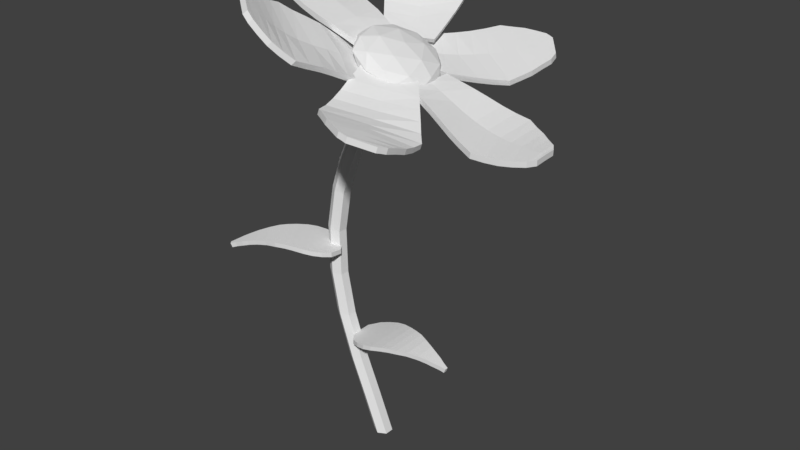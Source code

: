 # Source: Flower.blend  (saved by Blender 2.77.0; exported with 4.5.12 LTS)
import bpy
from mathutils import Matrix  # noqa: F401  (used for matrix-valued properties, if any)

bpy.ops.wm.read_factory_settings(use_empty=True)
scene = bpy.context.scene
scene.name = 'Scene'

# ---- collections
col_collection_1 = bpy.data.collections.new('Collection 1'); scene.collection.children.link(col_collection_1)

# ---- world
world_world = bpy.data.worlds.new('World'); scene.world = world_world
world_world.color = (0.05088, 0.05088, 0.05088)
world_world.use_sun_shadow = False
world_world.sun_shadow_jitter_overblur = 0.0
world_world.cycles.sampling_method = 'MANUAL'

# ---- meshes
me_circle = bpy.data.meshes.new('Circle')
me_circle.from_pydata([(0.0006299, 0.2861, 0.002144), (-0.2576, 0.139, 0.006137), (-0.2593, -0.1583, 0.006665), (-0.002804, -0.3084, 0.003199), (0.2554, -0.1613, -0.0007944), (0.2571, 0.136, -0.001323), (-0.4643, 0.2353, 1.323), (-0.7235, 0.09056, 1.333), (-0.7279, -0.2066, 1.335), (-0.473, -0.3591, 1.326), (-0.2138, -0.2143, 1.316), (-0.2095, 0.08285, 1.314), (-0.9288, 0.1902, 2.583), (-1.189, 0.04849, 2.601), (-1.196, -0.2486, 2.604), (-0.944, -0.404, 2.588), (-0.684, -0.2623, 2.57), (-0.6764, 0.03482, 2.568), (-1.391, 0.1543, 4.09), (-1.651, 0.01687, 4.119), (-1.663, -0.28, 4.123), (-1.415, -0.4395, 4.099), (-1.155, -0.302, 4.07), (-1.143, -0.005141, 4.065), (-1.649, 0.1441, 5.488), (-1.909, 0.01097, 5.527), (-1.925, -0.2857, 5.533), (-1.681, -0.4492, 5.5), (-1.422, -0.3161, 5.461), (-1.406, -0.01942, 5.454), (-1.687, 0.1574, 6.99), (-1.945, 0.02899, 7.041), (-1.966, -0.2673, 7.05), (-1.728, -0.4351, 7.007), (-1.47, -0.3068, 6.957), (-1.449, -0.01049, 6.948), (-1.48, 0.1871, 8.349), (-1.736, 0.06277, 8.409), (-1.76, -0.2331, 8.42), (-1.528, -0.4047, 8.37), (-1.272, -0.2803, 8.31), (-1.248, 0.01556, 8.299), (-1.182, 0.2163, 9.337), (-1.437, 0.09456, 9.403), (-1.463, -0.201, 9.415), (-1.234, -0.3749, 9.36), (-0.9799, -0.2532, 9.294), (-0.9539, 0.04239, 9.282), (-0.7166, 0.2532, 10.43), (-0.9691, 0.1339, 10.5), (-0.9969, -0.1614, 10.52), (-0.7723, -0.3374, 10.46), (-0.5198, -0.218, 10.39), (-0.4919, 0.07727, 10.37), (-0.1986, 0.2888, 11.41), (-0.4499, 0.1709, 11.49), (-0.4788, -0.1243, 11.5), (-0.2565, -0.3015, 11.44), (-0.005232, -0.1836, 11.37), (0.02374, 0.1116, 11.35), (0.3918, 0.3263, 12.43), (0.1409, 0.2089, 12.5), (0.1116, -0.08615, 12.52), (0.333, -0.2638, 12.45), (0.5838, -0.1465, 12.38), (0.6132, 0.1486, 12.36), (1.029, 0.6664, 13.23), (-0.08004, -1.078, 13.24), (-0.5155, 0.4119, 13.45), (0.6245, 1.333, 12.9), (0.4393, -1.078, 13.32), (0.4393, 1.078, 13.32), (0.3249, -0.4119, 13.58), (1.029, -0.6664, 13.23), (-0.5155, -0.4119, 13.45), (0.2196, -0.6664, 12.56), (0.9241, -0.4119, 12.22), (0.8097, -1.078, 12.48), (1.514, 0.0, 12.13), (0.9241, 0.4119, 12.22), (-0.2158, 0.0, 12.77), (-0.3303, -0.6664, 13.03), (0.2196, 0.6664, 12.56), (-0.3303, 0.6664, 13.03), (0.8097, 1.078, 12.48), (1.764, -0.4119, 12.34), (1.764, 0.4119, 12.34), (0.6245, -1.333, 12.9), (1.329, -1.078, 12.55), (-0.08004, 1.078, 13.24), (1.329, 1.078, 12.55), (1.579, -0.6664, 12.76), (-0.2652, 0.0, 13.66), (1.579, 0.6664, 12.76), (1.465, 0.0, 13.02), (0.3249, 0.4119, 13.58), (0.8716, 0.0, 13.4), (1.807, 0.0, 12.6), (1.066, 1.134, 12.96), (-0.1323, 0.7007, 13.55), (-0.1323, -0.7007, 13.55), (1.066, -1.134, 12.96), (1.381, 0.7007, 12.25), (0.1827, 1.134, 12.83), (-0.5581, 0.0, 13.19), (0.1827, -1.134, 12.83), (1.381, -0.7007, 12.25), (0.3774, 0.0, 12.39), (-0.9879, 0.4159, 3.425), (-0.9879, -0.2746, 3.425), (-0.7218, 0.7438, 3.471), (-0.7218, -0.6026, 3.471), (-0.4429, 0.8643, 3.532), (-0.4429, -0.723, 3.532), (-0.1487, 0.9245, 3.6), (-0.1487, -0.7832, 3.6), (0.1482, 0.9048, 3.662), (0.1482, -0.7635, 3.662), (0.4868, 0.8202, 3.718), (0.4868, -0.6789, 3.718), (0.7609, 0.7422, 3.745), (0.7609, -0.601, 3.745), (1.021, 0.67, 3.751), (1.021, -0.5287, 3.751), (1.317, 0.5398, 3.736), (1.317, -0.3986, 3.736), (1.644, 0.4151, 3.684), (1.644, -0.2738, 3.684), (1.914, 0.3172, 3.616), (1.914, -0.1759, 3.616), (2.106, 0.2586, 3.556), (2.106, -0.1173, 3.556), (2.32, 0.1725, 3.481), (2.32, -0.0312, 3.481), (2.484, 0.1277, 3.42), (2.484, 0.01358, 3.42), (-0.9879, 0.4159, 3.273), (-0.9879, -0.2746, 3.273), (-0.724, 0.7438, 3.319), (-0.724, -0.6026, 3.319), (-0.4485, 0.8643, 3.381), (-0.4485, -0.723, 3.381), (-0.1589, 0.9245, 3.448), (-0.1589, -0.7832, 3.448), (0.1327, 0.9048, 3.511), (0.1327, -0.7635, 3.511), (0.4645, 0.8202, 3.568), (0.4645, -0.6789, 3.568), (0.7328, 0.7422, 3.596), (0.7328, -0.601, 3.596), (0.9872, 0.67, 3.603), (0.9872, -0.5287, 3.603), (1.277, 0.5398, 3.589), (1.277, -0.3986, 3.589), (1.598, 0.4151, 3.539), (1.598, -0.2738, 3.539), (1.864, 0.3172, 3.472), (1.864, -0.1759, 3.472), (2.055, 0.2586, 3.413), (2.055, -0.1173, 3.413), (2.267, 0.1725, 3.338), (2.267, -0.0312, 3.338), (2.431, 0.1277, 3.278), (2.431, 0.01358, 3.278), (-1.293, -0.442, 6.462), (-1.717, 0.1033, 6.462), (-1.302, -0.8643, 6.507), (-2.128, 0.199, 6.507), (-1.448, -1.13, 6.569), (-2.422, 0.123, 6.569), (-1.644, -1.359, 6.637), (-2.691, -0.009831, 6.637), (-1.89, -1.525, 6.698), (-2.914, -0.2076, 6.698), (-2.21, -1.666, 6.755), (-3.129, -0.4821, 6.755), (-2.474, -1.773, 6.782), (-3.298, -0.7118, 6.782), (-2.724, -1.875, 6.788), (-3.459, -0.9282, 6.788), (-3.037, -1.954, 6.772), (-3.613, -1.213, 6.772), (-3.372, -2.056, 6.72), (-3.795, -1.512, 6.72), (-3.645, -2.144, 6.652), (-3.948, -1.755, 6.652), (-3.833, -2.216, 6.592), (-4.064, -1.919, 6.592), (-4.055, -2.279, 6.518), (-4.179, -2.118, 6.518), (-4.212, -2.344, 6.457), (-4.282, -2.254, 6.457), (-1.293, -0.442, 6.31), (-1.717, 0.1033, 6.31), (-1.3, -0.8629, 6.355), (-2.126, 0.2004, 6.355), (-1.444, -1.127, 6.417), (-2.418, 0.1265, 6.417), (-1.636, -1.352, 6.485), (-2.683, -0.003584, 6.485), (-1.878, -1.516, 6.547), (-2.902, -0.1981, 6.547), (-2.192, -1.652, 6.604), (-3.112, -0.4684, 6.604), (-2.452, -1.755, 6.632), (-3.276, -0.6946, 6.632), (-2.697, -1.854, 6.639), (-3.432, -0.9077, 6.639), (-3.006, -1.929, 6.625), (-3.582, -1.188, 6.625), (-3.336, -2.028, 6.575), (-3.759, -1.484, 6.575), (-3.606, -2.114, 6.509), (-3.909, -1.724, 6.509), (-3.793, -2.184, 6.449), (-4.023, -1.887, 6.449), (-4.013, -2.246, 6.375), (-4.138, -2.086, 6.375), (-4.17, -2.312, 6.314), (-4.24, -2.222, 6.314), (-0.1596, 0.8107, 13.35), (-0.9567, 1.015, 13.75), (-0.1596, -0.703, 13.35), (-0.9575, -0.9033, 13.76), (-1.891, -1.016, 14.17), (-1.933, 1.133, 14.1), (-2.725, 1.196, 14.51), (-2.629, -1.082, 14.64), (-3.076, -0.8025, 14.98), (-3.155, 0.9194, 14.88), (-3.504, 0.5797, 15.21), (-3.456, -0.4596, 15.27), (-3.564, -0.2573, 15.34), (-3.593, 0.3783, 15.31), (-3.51, -0.3585, 15.31), (-3.549, 0.479, 15.26), (-3.579, 0.0605, 15.33), (-3.266, -0.6311, 15.13), (-3.329, 0.7496, 15.05), (-3.48, 0.06006, 15.24), (-2.858, -0.9368, 14.81), (-2.948, 1.052, 14.7), (-3.115, 0.05845, 14.93), (-2.294, -1.046, 14.4), (-2.365, 1.161, 14.3), (-2.652, 0.05711, 14.58), (-1.432, -0.9694, 13.96), (-1.447, 1.086, 13.93), (-1.847, 0.05691, 14.16), (-0.5382, -0.809, 13.56), (-0.9253, 0.05406, 13.77), (-0.5382, 0.9167, 13.56), (-0.1596, 0.05385, 13.35), (-0.5382, 0.05385, 13.56), (-1.378, 0.05567, 13.96), (-2.28, 0.05711, 14.36), (-2.897, 0.05758, 14.75), (-3.298, 0.05926, 15.09), (-3.529, 0.06028, 15.28), (-3.619, 0.0499, 15.18), (-3.388, 0.04887, 14.98), (-2.995, 0.04714, 14.65), (-2.434, 0.04808, 14.24), (-1.555, 0.05325, 13.8), (-0.6229, 0.05386, 13.41), (-0.2433, 0.05385, 13.2), (-0.6219, 0.9167, 13.41), (-1.065, 0.0541, 13.6), (-0.6219, -0.809, 13.41), (-2.024, 0.0508, 14.01), (-1.542, 1.081, 13.78), (-1.524, -0.971, 13.82), (-2.773, 0.04676, 14.47), (-2.462, 1.148, 14.18), (-2.388, -1.051, 14.29), (-3.205, 0.04807, 14.83), (-3.04, 1.039, 14.59), (-2.949, -0.9445, 14.71), (-3.57, 0.04968, 15.14), (-3.419, 0.7392, 14.94), (-3.356, -0.6414, 15.02), (-3.668, 0.05011, 15.22), (-3.639, 0.4686, 15.15), (-3.6, -0.3688, 15.2), (-3.683, 0.3679, 15.2), (-3.654, -0.2677, 15.24), (-3.546, -0.47, 15.17), (-3.594, 0.5693, 15.11), (-3.245, 0.909, 14.78), (-3.166, -0.8129, 14.88), (-2.721, -1.089, 14.53), (-2.819, 1.183, 14.4), (-2.031, 1.123, 13.98), (-1.986, -1.019, 14.05), (-1.045, -0.9036, 13.62), (-0.2433, -0.703, 13.2), (-1.047, 1.014, 13.6), (-0.2433, 0.8107, 13.2), (1.678, -0.7569, 12.34), (2.497, -0.9698, 12.04), (1.678, 0.7569, 12.34), (2.497, 0.9679, 12.04), (3.303, 1.171, 11.69), (3.309, -1.188, 11.67), (4.149, -1.382, 11.35), (4.128, 1.36, 11.4), (4.785, 1.045, 11.27), (4.813, -1.058, 11.22), (5.39, -0.6315, 11.19), (5.368, 0.6374, 11.23), (5.528, 0.3939, 11.22), (5.543, -0.3821, 11.19), (5.448, 0.5156, 11.22), (5.466, -0.5069, 11.19), (5.535, 0.005831, 11.21), (5.076, 0.8408, 11.24), (5.101, -0.845, 11.19), (5.378, 0.002681, 11.22), (4.454, 1.202, 11.33), (4.48, -1.221, 11.27), (4.798, -0.007786, 11.24), (3.711, 1.264, 11.53), (3.724, -1.286, 11.5), (4.133, -0.01569, 11.34), (2.9, 1.07, 11.86), (2.902, -1.078, 11.86), (3.288, -0.0166, 11.59), (2.089, 0.8629, 12.2), (2.477, -0.007933, 11.97), (2.089, -0.8629, 12.2), (1.678, -2.706e-05, 12.34), (2.08, -0.002779, 12.16), (2.879, -0.0131, 11.77), (3.706, -0.01756, 11.44), (4.464, -0.01243, 11.28), (5.088, -0.002861, 11.23), (5.457, 0.004246, 11.21), (5.464, -0.001598, 11.38), (5.096, -0.00871, 11.4), (4.478, -0.01809, 11.44), (3.731, -0.0228, 11.59), (2.914, -0.01754, 11.9), (2.127, -0.005284, 12.3), (1.732, -0.0007064, 12.49), (2.144, -0.8631, 12.35), (2.518, -0.01163, 12.1), (2.144, 0.8627, 12.35), (3.318, -0.02152, 11.73), (2.952, -1.08, 12.01), (2.949, 1.069, 12.02), (4.151, -0.02119, 11.49), (3.764, -1.288, 11.66), (3.75, 1.262, 11.69), (4.808, -0.01358, 11.41), (4.506, -1.224, 11.44), (4.48, 1.198, 11.49), (5.386, -0.003172, 11.39), (5.116, -0.85, 11.36), (5.09, 0.8358, 11.41), (5.542, 0.0, 11.38), (5.476, -0.5124, 11.36), (5.457, 0.51, 11.39), (5.551, -0.3878, 11.36), (5.537, 0.3882, 11.39), (5.378, 0.6319, 11.4), (5.401, -0.637, 11.36), (4.833, -1.062, 11.39), (4.805, 1.041, 11.44), (4.159, 1.357, 11.57), (4.181, -1.385, 11.52), (3.355, -1.189, 11.83), (3.348, 1.169, 11.84), (2.548, 0.9666, 12.19), (1.734, 0.7569, 12.5), (2.548, -0.9712, 12.19), (1.734, -0.7569, 12.5), (0.8205, 1.369, 13.14), (0.6735, 2.227, 13.47), (-0.4775, 0.6514, 13.31), (-0.9766, 1.298, 13.65), (-1.464, 1.885, 14.08), (0.52, 3.074, 13.84), (0.3526, 3.874, 14.29), (-1.919, 2.397, 14.63), (-1.88, 3.017, 15.04), (-0.148, 4.178, 14.76), (-0.6863, 4.333, 15.21), (-1.731, 3.631, 15.38), (-1.58, 3.87, 15.45), (-0.9414, 4.3, 15.35), (-1.656, 3.751, 15.41), (-0.8139, 4.316, 15.28), (-1.261, 4.085, 15.4), (-1.805, 3.324, 15.21), (-0.4177, 4.257, 14.99), (-1.209, 3.982, 15.29), (-1.899, 2.708, 14.83), (0.0999, 4.033, 14.52), (-1.015, 3.599, 14.9), (-1.693, 2.151, 14.34), (0.4344, 3.484, 14.05), (-0.7898, 3.155, 14.45), (-1.222, 1.602, 13.85), (0.5971, 2.653, 13.64), (-0.4854, 2.526, 13.92), (-0.7279, 0.9794, 13.48), (-0.1632, 1.813, 13.5), (0.7477, 1.798, 13.3), (0.1654, 1.044, 13.18), (0.0008936, 1.433, 13.33), (-0.3262, 2.18, 13.69), (-0.64, 2.85, 14.17), (-0.9025, 3.378, 14.67), (-1.112, 3.791, 15.1), (-1.235, 4.034, 15.35), (-1.313, 4.121, 15.22), (-1.19, 3.878, 14.97), (-0.98, 3.463, 14.55), (-0.7111, 2.916, 14.06), (-0.3891, 2.219, 13.61), (-0.05734, 1.458, 13.26), (0.1041, 1.091, 13.07), (0.6867, 1.849, 13.18), (-0.2232, 1.843, 13.42), (-0.7952, 1.051, 13.34), (-0.5522, 2.578, 13.82), (0.5326, 2.711, 13.52), (-1.295, 1.681, 13.72), (-0.865, 3.232, 14.33), (0.3622, 3.561, 13.92), (-1.77, 2.236, 14.22), (-1.093, 3.686, 14.78), (0.02359, 4.117, 14.39), (-1.977, 2.795, 14.71), (-1.287, 4.069, 15.17), (-0.4957, 4.344, 14.86), (-1.884, 3.411, 15.08), (-1.339, 4.172, 15.28), (-0.8921, 4.404, 15.16), (-1.734, 3.838, 15.29), (-1.02, 4.387, 15.23), (-1.659, 3.958, 15.33), (-1.809, 3.718, 15.25), (-0.7646, 4.42, 15.09), (-0.2256, 4.264, 14.64), (-1.958, 3.105, 14.91), (-1.997, 2.484, 14.5), (0.2781, 3.955, 14.16), (0.4504, 3.147, 13.71), (-1.539, 1.968, 13.96), (-1.046, 1.374, 13.52), (-0.5425, 0.7198, 13.17), (0.6116, 2.278, 13.35), (0.7598, 1.422, 13.02), (1.024, 0.2905, 12.55), (1.705, 0.8164, 12.35), (-0.003314, 1.329, 12.96), (0.4102, 2.167, 12.88), (0.8688, 2.996, 12.86), (2.409, 1.323, 12.22), (3.144, 1.793, 12.19), (1.391, 3.782, 12.95), (2.115, 3.994, 12.96), (3.433, 2.459, 12.36), (3.621, 3.119, 12.57), (2.83, 4.047, 12.93), (3.106, 3.962, 12.88), (3.59, 3.395, 12.67), (2.968, 4.004, 12.91), (3.605, 3.257, 12.62), (3.348, 3.678, 12.78), (2.473, 4.022, 12.94), (3.524, 2.79, 12.47), (3.225, 3.583, 12.75), (1.752, 3.895, 12.95), (3.285, 2.129, 12.27), (2.77, 3.229, 12.66), (1.123, 3.398, 12.89), (2.77, 1.566, 12.19), (2.246, 2.817, 12.56), (0.6334, 2.584, 12.86), (2.053, 1.075, 12.27), (1.592, 2.231, 12.48), (0.2001, 1.747, 12.91), (0.9954, 1.565, 12.52), (1.364, 0.5544, 12.44), (0.463, 0.8537, 12.68), (0.7231, 1.212, 12.59), (1.285, 1.907, 12.48), (1.914, 2.534, 12.51), (2.508, 3.024, 12.61), (2.998, 3.406, 12.71), (3.287, 3.631, 12.76), (3.297, 3.578, 12.92), (3.008, 3.353, 12.87), (2.52, 2.969, 12.77), (1.94, 2.467, 12.68), (1.337, 1.831, 12.68), (0.7962, 1.142, 12.81), (0.5221, 0.8071, 12.87), (1.418, 0.517, 12.63), (1.059, 1.49, 12.73), (0.2515, 1.705, 13.09), (1.63, 2.158, 12.67), (2.099, 1.031, 12.45), (0.6718, 2.537, 13.03), (2.263, 2.757, 12.73), (2.807, 1.517, 12.36), (1.144, 3.354, 13.05), (2.78, 3.176, 12.83), (3.301, 2.081, 12.43), (1.765, 3.844, 13.11), (3.236, 3.53, 12.91), (3.535, 2.737, 12.63), (2.483, 3.969, 13.11), (3.358, 3.625, 12.94), (3.615, 3.204, 12.78), (2.978, 3.951, 13.07), (3.6, 3.342, 12.83), (3.116, 3.909, 13.04), (2.84, 3.994, 13.09), (3.631, 3.066, 12.73), (3.446, 2.408, 12.52), (2.126, 3.942, 13.12), (1.407, 3.734, 13.11), (3.167, 1.747, 12.35), (2.449, 1.278, 12.39), (0.8958, 2.956, 13.02), (0.4577, 2.119, 13.06), (0.04933, 1.292, 13.14), (1.756, 0.7755, 12.53), (1.079, 0.2575, 12.73), (0.2444, -1.013, 12.86), (0.4438, -1.853, 12.62), (1.5, -0.2366, 12.53), (2.051, -0.8595, 12.19), (2.602, -1.486, 11.86), (0.6439, -2.697, 12.37), (0.9498, -3.562, 12.4), (3.164, -2.147, 11.59), (3.282, -2.913, 11.72), (1.592, -3.97, 12.42), (2.246, -4.251, 12.34), (3.281, -3.616, 11.96), (3.165, -3.871, 12.05), (2.532, -4.26, 12.27), (3.223, -3.744, 12.01), (2.389, -4.255, 12.31), (2.849, -4.065, 12.16), (3.286, -3.267, 11.85), (1.919, -4.11, 12.38), (2.764, -3.933, 12.15), (3.217, -2.533, 11.62), (1.274, -3.768, 12.42), (2.449, -3.444, 12.11), (2.873, -1.809, 11.69), (0.7858, -3.13, 12.34), (2.073, -2.871, 12.03), (2.327, -1.173, 12.03), (0.5366, -2.271, 12.48), (1.613, -2.096, 12.07), (1.775, -0.5481, 12.36), (1.244, -1.355, 12.4), (0.3443, -1.433, 12.74), (0.872, -0.6246, 12.69), (1.06, -0.9904, 12.55), (1.42, -1.719, 12.21), (1.833, -2.484, 12.01), (2.263, -3.16, 12.07), (2.607, -3.689, 12.13), (2.806, -3.999, 12.16), (2.842, -3.963, 12.32), (2.643, -3.653, 12.29), (2.3, -3.127, 12.23), (1.88, -2.474, 12.18), (1.479, -1.741, 12.37), (1.12, -1.02, 12.71), (0.9323, -0.6545, 12.85), (0.4046, -1.463, 12.9), (1.304, -1.384, 12.55), (1.836, -0.5779, 12.52), (1.668, -2.103, 12.24), (0.5957, -2.296, 12.63), (2.387, -1.203, 12.18), (2.114, -2.846, 12.19), (0.8326, -3.125, 12.5), (2.929, -1.829, 11.85), (2.485, -3.408, 12.27), (1.31, -3.736, 12.57), (3.264, -2.523, 11.79), (2.8, -3.898, 12.31), (1.955, -4.074, 12.54), (3.324, -3.235, 12.02), (2.885, -4.029, 12.32), (2.425, -4.219, 12.47), (3.259, -3.708, 12.17), (2.568, -4.224, 12.44), (3.201, -3.835, 12.21), (3.317, -3.58, 12.13), (2.282, -4.215, 12.5), (1.627, -3.935, 12.57), (3.324, -2.889, 11.89), (3.217, -2.152, 11.75), (0.9897, -3.54, 12.56), (0.6981, -2.709, 12.53), (2.661, -1.515, 12.01), (2.111, -0.8894, 12.35), (1.56, -0.2665, 12.68), (0.5041, -1.883, 12.78), (0.3046, -1.042, 13.02), (-0.5079, -0.3323, 12.98), (-0.9411, -0.8888, 13.53), (0.6638, -1.155, 12.49), (0.5587, -1.942, 12.9), (0.4474, -2.738, 13.31), (-1.388, -1.47, 14.03), (-1.825, -2.059, 14.48), (0.2876, -3.587, 13.68), (-0.17, -3.941, 14.17), (-1.769, -2.722, 14.78), (-1.597, -3.353, 15.07), (-0.637, -4.1, 14.7), (-0.8615, -4.059, 14.88), (-1.448, -3.602, 15.11), (-0.7493, -4.08, 14.79), (-1.523, -3.477, 15.09), (-1.155, -3.83, 15.0), (-0.4071, -4.028, 14.43), (-1.683, -3.038, 14.92), (-1.117, -3.727, 14.88), (0.05289, -3.775, 13.92), (-1.801, -2.397, 14.61), (-0.9753, -3.342, 14.47), (0.3682, -3.16, 13.49), (-1.612, -1.773, 14.24), (-0.7976, -2.874, 14.02), (0.5048, -2.337, 13.11), (-1.159, -1.171, 13.81), (-0.5081, -2.166, 13.58), (0.6112, -1.549, 12.7), (-0.1935, -1.419, 13.21), (-0.7245, -0.6105, 13.26), (0.07793, -0.7438, 12.73), (-0.05665, -1.08, 12.98), (-0.348, -1.788, 13.4), (-0.6607, -2.533, 13.78), (-0.8907, -3.116, 14.23), (-1.046, -3.534, 14.68), (-1.136, -3.778, 14.94), (-1.239, -3.858, 14.83), (-1.149, -3.614, 14.57), (-0.9865, -3.181, 14.14), (-0.7406, -2.569, 13.7), (-0.4271, -1.82, 13.31), (-0.1504, -1.136, 12.85), (-0.01586, -0.7998, 12.6), (-0.8183, -0.6665, 13.13), (-0.285, -1.472, 13.09), (0.5174, -1.605, 12.57), (-0.5839, -2.194, 13.5), (-1.253, -1.227, 13.68), (0.411, -2.393, 12.98), (-0.8861, -2.926, 13.93), (-1.709, -1.838, 14.12), (0.2726, -3.221, 13.36), (-1.077, -3.419, 14.36), (-1.903, -2.472, 14.5), (-0.04703, -3.846, 13.8), (-1.22, -3.806, 14.77), (-1.787, -3.118, 14.81), (-0.5099, -4.106, 14.32), (-1.258, -3.91, 14.89), (-1.626, -3.557, 14.98), (-0.8525, -4.159, 14.68), (-1.552, -3.681, 15.0), (-0.9647, -4.138, 14.77), (-0.7403, -4.18, 14.59), (-1.7, -3.432, 14.96), (-1.872, -2.8, 14.67), (-0.2717, -4.017, 14.06), (0.1897, -3.653, 13.56), (-1.924, -2.129, 14.36), (-1.484, -1.529, 13.91), (0.3533, -2.795, 13.18), (0.4649, -1.998, 12.77), (0.57, -1.211, 12.36), (-1.035, -0.9448, 13.4), (-0.6017, -0.3882, 12.85)], [], [(4, 3, 9, 10), (2, 1, 7, 8), (5, 4, 10, 11), (3, 2, 8, 9), (1, 0, 6, 7), (0, 5, 11, 6), (11, 10, 16, 17), (9, 8, 14, 15), (7, 6, 12, 13), (6, 11, 17, 12), (10, 9, 15, 16), (8, 7, 13, 14), (12, 17, 23, 18), (16, 15, 21, 22), (14, 13, 19, 20), (17, 16, 22, 23), (15, 14, 20, 21), (13, 12, 18, 19), (23, 22, 28, 29), (21, 20, 26, 27), (19, 18, 24, 25), (18, 23, 29, 24), (22, 21, 27, 28), (20, 19, 25, 26), (24, 29, 35, 30), (28, 27, 33, 34), (26, 25, 31, 32), (29, 28, 34, 35), (27, 26, 32, 33), (25, 24, 30, 31), (35, 34, 40, 41), (33, 32, 38, 39), (31, 30, 36, 37), (30, 35, 41, 36), (34, 33, 39, 40), (32, 31, 37, 38), (40, 39, 45, 46), (38, 37, 43, 44), (41, 40, 46, 47), (39, 38, 44, 45), (37, 36, 42, 43), (36, 41, 47, 42), (45, 44, 50, 51), (43, 42, 48, 49), (42, 47, 53, 48), (46, 45, 51, 52), (44, 43, 49, 50), (47, 46, 52, 53), (50, 49, 55, 56), (53, 52, 58, 59), (51, 50, 56, 57), (49, 48, 54, 55), (48, 53, 59, 54), (52, 51, 57, 58), (55, 54, 60, 61), (54, 59, 65, 60), (58, 57, 63, 64), (56, 55, 61, 62), (59, 58, 64, 65), (57, 56, 62, 63), (71, 99, 95), (66, 71, 95), (66, 95, 96), (92, 100, 72), (95, 92, 72), (87, 77, 88), (93, 98, 66), (70, 101, 73), (94, 93, 66), (95, 72, 96), (94, 66, 96), (72, 70, 73), (90, 98, 93), (72, 73, 96), (86, 90, 93), (91, 97, 94), (86, 93, 97), (73, 91, 94), (77, 106, 88), (73, 94, 96), (69, 71, 98), (79, 82, 84), (78, 102, 86), (79, 84, 102), (85, 78, 86), (87, 101, 70), (85, 86, 97), (67, 87, 70), (74, 100, 92), (89, 99, 71), (68, 74, 92), (87, 88, 101), (68, 92, 99), (69, 89, 71), (82, 103, 84), (75, 105, 81), (80, 104, 83), (80, 75, 81), (67, 70, 100), (80, 81, 104), (82, 80, 83), (84, 103, 69), (82, 83, 103), (90, 84, 69), (85, 97, 91), (90, 69, 98), (88, 85, 91), (76, 107, 79), (88, 91, 101), (78, 76, 79), (98, 71, 66), (76, 106, 77), (99, 92, 95), (75, 76, 77), (100, 70, 72), (75, 77, 105), (101, 91, 73), (81, 105, 67), (83, 104, 68), (74, 81, 67), (78, 79, 102), (74, 67, 100), (89, 83, 68), (97, 93, 94), (89, 68, 99), (102, 90, 86), (105, 77, 87), (103, 89, 69), (106, 78, 85), (104, 74, 68), (107, 82, 79), (105, 87, 67), (107, 80, 82), (106, 85, 88), (107, 75, 80), (102, 84, 90), (106, 76, 78), (103, 83, 89), (107, 76, 75), (104, 81, 74), (108, 110, 111, 109), (110, 112, 113, 111), (112, 114, 115, 113), (114, 116, 117, 115), (116, 118, 119, 117), (118, 120, 121, 119), (120, 122, 123, 121), (122, 124, 125, 123), (124, 126, 127, 125), (126, 128, 129, 127), (128, 130, 131, 129), (130, 132, 133, 131), (132, 134, 135, 133), (136, 137, 139, 138), (138, 139, 141, 140), (140, 141, 143, 142), (142, 143, 145, 144), (144, 145, 147, 146), (146, 147, 149, 148), (148, 149, 151, 150), (150, 151, 153, 152), (152, 153, 155, 154), (154, 155, 157, 156), (156, 157, 159, 158), (158, 159, 161, 160), (160, 161, 163, 162), (109, 111, 139, 137), (127, 129, 157, 155), (128, 126, 154, 156), (119, 121, 149, 147), (120, 118, 146, 148), (111, 113, 141, 139), (129, 131, 159, 157), (112, 110, 138, 140), (130, 128, 156, 158), (121, 123, 151, 149), (122, 120, 148, 150), (113, 115, 143, 141), (131, 133, 161, 159), (114, 112, 140, 142), (132, 130, 158, 160), (123, 125, 153, 151), (135, 134, 162, 163), (124, 122, 150, 152), (115, 117, 145, 143), (133, 135, 163, 161), (116, 114, 142, 144), (134, 132, 160, 162), (125, 127, 155, 153), (110, 108, 136, 138), (126, 124, 152, 154), (117, 119, 147, 145), (108, 109, 137, 136), (118, 116, 144, 146), (164, 166, 167, 165), (166, 168, 169, 167), (168, 170, 171, 169), (170, 172, 173, 171), (172, 174, 175, 173), (174, 176, 177, 175), (176, 178, 179, 177), (178, 180, 181, 179), (180, 182, 183, 181), (182, 184, 185, 183), (184, 186, 187, 185), (186, 188, 189, 187), (188, 190, 191, 189), (192, 193, 195, 194), (194, 195, 197, 196), (196, 197, 199, 198), (198, 199, 201, 200), (200, 201, 203, 202), (202, 203, 205, 204), (204, 205, 207, 206), (206, 207, 209, 208), (208, 209, 211, 210), (210, 211, 213, 212), (212, 213, 215, 214), (214, 215, 217, 216), (216, 217, 219, 218), (165, 167, 195, 193), (183, 185, 213, 211), (184, 182, 210, 212), (175, 177, 205, 203), (176, 174, 202, 204), (167, 169, 197, 195), (185, 187, 215, 213), (168, 166, 194, 196), (186, 184, 212, 214), (177, 179, 207, 205), (178, 176, 204, 206), (169, 171, 199, 197), (187, 189, 217, 215), (170, 168, 196, 198), (188, 186, 214, 216), (179, 181, 209, 207), (191, 190, 218, 219), (180, 178, 206, 208), (171, 173, 201, 199), (189, 191, 219, 217), (172, 170, 198, 200), (190, 188, 216, 218), (181, 183, 211, 209), (166, 164, 192, 194), (182, 180, 208, 210), (173, 175, 203, 201), (164, 165, 193, 192), (174, 172, 200, 202), (253, 249, 223, 250), (254, 248, 225, 247), (255, 245, 226, 244), (256, 242, 229, 241), (257, 239, 230, 238), (258, 236, 233, 235), (252, 222, 249, 253), (220, 252, 253, 251), (251, 253, 250, 221), (246, 224, 248, 254), (223, 246, 254, 250), (250, 254, 247, 221), (243, 227, 245, 255), (224, 243, 255, 248), (248, 255, 244, 225), (240, 228, 242, 256), (227, 240, 256, 245), (245, 256, 241, 226), (237, 231, 239, 257), (228, 237, 257, 242), (242, 257, 238, 229), (234, 232, 236, 258), (231, 234, 258, 239), (239, 258, 235, 230), (278, 287, 282, 259), (286, 278, 259, 283), (283, 259, 281, 285), (275, 288, 279, 260), (289, 275, 260, 280), (280, 260, 278, 286), (272, 291, 276, 261), (290, 272, 261, 277), (277, 261, 275, 289), (269, 292, 273, 262), (293, 269, 262, 274), (274, 262, 272, 290), (267, 296, 270, 263), (294, 267, 263, 271), (271, 263, 269, 293), (266, 296, 267, 264), (297, 266, 264, 265), (265, 264, 268, 295), (259, 282, 284, 281), (260, 279, 287, 278), (261, 276, 288, 275), (262, 273, 291, 272), (263, 270, 292, 269), (264, 267, 294, 268), (240, 227, 290, 277), (228, 240, 277, 289), (241, 229, 288, 276), (222, 252, 265, 295), (229, 238, 279, 288), (220, 251, 266, 297), (243, 224, 293, 274), (231, 237, 280, 286), (244, 226, 291, 273), (233, 236, 281, 284), (223, 249, 268, 294), (230, 235, 282, 287), (246, 223, 294, 271), (232, 234, 283, 285), (221, 247, 270, 296), (247, 225, 292, 270), (234, 231, 286, 283), (224, 246, 271, 293), (235, 233, 284, 282), (249, 222, 295, 268), (236, 232, 285, 281), (225, 244, 273, 292), (237, 228, 289, 280), (227, 243, 274, 290), (251, 221, 296, 266), (238, 230, 287, 279), (252, 220, 297, 265), (226, 241, 276, 291), (369, 354, 319, 304), (343, 375, 298, 330), (357, 365, 308, 316), (344, 374, 299, 329), (368, 352, 321, 305), (358, 367, 306, 315), (370, 351, 322, 303), (359, 363, 310, 314), (346, 373, 300, 327), (360, 362, 311, 313), (371, 349, 324, 302), (361, 364, 309, 312), (348, 370, 303, 325), (374, 348, 325, 299), (363, 361, 312, 310), (349, 372, 301, 324), (365, 360, 313, 308), (372, 346, 327, 301), (362, 359, 314, 311), (351, 369, 304, 322), (364, 358, 315, 309), (352, 371, 302, 321), (375, 344, 329, 298), (366, 357, 316, 307), (373, 343, 330, 300), (354, 366, 307, 319), (367, 355, 318, 306), (355, 368, 305, 318), (331, 328, 301, 327), (332, 325, 303, 326), (333, 322, 304, 323), (334, 319, 307, 320), (335, 316, 308, 317), (336, 313, 311, 314), (330, 331, 327, 300), (298, 329, 331, 330), (329, 299, 328, 331), (324, 332, 326, 302), (301, 328, 332, 324), (328, 299, 325, 332), (321, 333, 323, 305), (302, 326, 333, 321), (326, 303, 322, 333), (318, 334, 320, 306), (305, 323, 334, 318), (323, 304, 319, 334), (315, 335, 317, 309), (306, 320, 335, 315), (320, 307, 316, 335), (312, 336, 314, 310), (309, 317, 336, 312), (317, 308, 313, 336), (356, 337, 360, 365), (364, 361, 337, 356), (361, 363, 359, 337), (353, 338, 357, 366), (367, 358, 338, 353), (358, 364, 356, 338), (350, 339, 354, 369), (368, 355, 339, 350), (355, 367, 353, 339), (347, 340, 351, 370), (371, 352, 340, 347), (352, 368, 350, 340), (345, 341, 348, 374), (372, 349, 341, 345), (349, 371, 347, 341), (344, 342, 345, 374), (375, 343, 342, 344), (343, 373, 346, 342), (337, 359, 362, 360), (338, 356, 365, 357), (339, 353, 366, 354), (340, 350, 369, 351), (341, 347, 370, 348), (342, 346, 372, 345), (409, 405, 379, 406), (410, 404, 381, 403), (411, 401, 382, 400), (412, 398, 385, 397), (413, 395, 386, 394), (414, 392, 389, 391), (408, 378, 405, 409), (376, 408, 409, 407), (407, 409, 406, 377), (402, 380, 404, 410), (379, 402, 410, 406), (406, 410, 403, 377), (399, 383, 401, 411), (380, 399, 411, 404), (404, 411, 400, 381), (396, 384, 398, 412), (383, 396, 412, 401), (401, 412, 397, 382), (393, 387, 395, 413), (384, 393, 413, 398), (398, 413, 394, 385), (390, 388, 392, 414), (387, 390, 414, 395), (395, 414, 391, 386), (434, 443, 438, 415), (442, 434, 415, 439), (439, 415, 437, 441), (431, 444, 435, 416), (445, 431, 416, 436), (436, 416, 434, 442), (428, 447, 432, 417), (446, 428, 417, 433), (433, 417, 431, 445), (425, 448, 429, 418), (449, 425, 418, 430), (430, 418, 428, 446), (423, 452, 426, 419), (450, 423, 419, 427), (427, 419, 425, 449), (422, 452, 423, 420), (453, 422, 420, 421), (421, 420, 424, 451), (415, 438, 440, 437), (416, 435, 443, 434), (417, 432, 444, 431), (418, 429, 447, 428), (419, 426, 448, 425), (420, 423, 450, 424), (396, 383, 446, 433), (384, 396, 433, 445), (397, 385, 444, 432), (378, 408, 421, 451), (385, 394, 435, 444), (376, 407, 422, 453), (399, 380, 449, 430), (387, 393, 436, 442), (400, 382, 447, 429), (389, 392, 437, 440), (379, 405, 424, 450), (386, 391, 438, 443), (402, 379, 450, 427), (388, 390, 439, 441), (377, 403, 426, 452), (403, 381, 448, 426), (390, 387, 442, 439), (380, 402, 427, 449), (391, 389, 440, 438), (405, 378, 451, 424), (392, 388, 441, 437), (381, 400, 429, 448), (393, 384, 445, 436), (383, 399, 430, 446), (407, 377, 452, 422), (394, 386, 443, 435), (408, 376, 453, 421), (382, 397, 432, 447), (525, 510, 475, 460), (499, 531, 454, 486), (513, 521, 464, 472), (500, 530, 455, 485), (524, 508, 477, 461), (514, 523, 462, 471), (526, 507, 478, 459), (515, 519, 466, 470), (502, 529, 456, 483), (516, 518, 467, 469), (527, 505, 480, 458), (517, 520, 465, 468), (504, 526, 459, 481), (530, 504, 481, 455), (519, 517, 468, 466), (505, 528, 457, 480), (521, 516, 469, 464), (528, 502, 483, 457), (518, 515, 470, 467), (507, 525, 460, 478), (520, 514, 471, 465), (508, 527, 458, 477), (531, 500, 485, 454), (522, 513, 472, 463), (529, 499, 486, 456), (510, 522, 463, 475), (523, 511, 474, 462), (511, 524, 461, 474), (487, 484, 457, 483), (488, 481, 459, 482), (489, 478, 460, 479), (490, 475, 463, 476), (491, 472, 464, 473), (492, 469, 467, 470), (486, 487, 483, 456), (454, 485, 487, 486), (485, 455, 484, 487), (480, 488, 482, 458), (457, 484, 488, 480), (484, 455, 481, 488), (477, 489, 479, 461), (458, 482, 489, 477), (482, 459, 478, 489), (474, 490, 476, 462), (461, 479, 490, 474), (479, 460, 475, 490), (471, 491, 473, 465), (462, 476, 491, 471), (476, 463, 472, 491), (468, 492, 470, 466), (465, 473, 492, 468), (473, 464, 469, 492), (512, 493, 516, 521), (520, 517, 493, 512), (517, 519, 515, 493), (509, 494, 513, 522), (523, 514, 494, 509), (514, 520, 512, 494), (506, 495, 510, 525), (524, 511, 495, 506), (511, 523, 509, 495), (503, 496, 507, 526), (527, 508, 496, 503), (508, 524, 506, 496), (501, 497, 504, 530), (528, 505, 497, 501), (505, 527, 503, 497), (500, 498, 501, 530), (531, 499, 498, 500), (499, 529, 502, 498), (493, 515, 518, 516), (494, 512, 521, 513), (495, 509, 522, 510), (496, 506, 525, 507), (497, 503, 526, 504), (498, 502, 528, 501), (603, 588, 553, 538), (577, 609, 532, 564), (591, 599, 542, 550), (578, 608, 533, 563), (602, 586, 555, 539), (592, 601, 540, 549), (604, 585, 556, 537), (593, 597, 544, 548), (580, 607, 534, 561), (594, 596, 545, 547), (605, 583, 558, 536), (595, 598, 543, 546), (582, 604, 537, 559), (608, 582, 559, 533), (597, 595, 546, 544), (583, 606, 535, 558), (599, 594, 547, 542), (606, 580, 561, 535), (596, 593, 548, 545), (585, 603, 538, 556), (598, 592, 549, 543), (586, 605, 536, 555), (609, 578, 563, 532), (600, 591, 550, 541), (607, 577, 564, 534), (588, 600, 541, 553), (601, 589, 552, 540), (589, 602, 539, 552), (565, 562, 535, 561), (566, 559, 537, 560), (567, 556, 538, 557), (568, 553, 541, 554), (569, 550, 542, 551), (570, 547, 545, 548), (564, 565, 561, 534), (532, 563, 565, 564), (563, 533, 562, 565), (558, 566, 560, 536), (535, 562, 566, 558), (562, 533, 559, 566), (555, 567, 557, 539), (536, 560, 567, 555), (560, 537, 556, 567), (552, 568, 554, 540), (539, 557, 568, 552), (557, 538, 553, 568), (549, 569, 551, 543), (540, 554, 569, 549), (554, 541, 550, 569), (546, 570, 548, 544), (543, 551, 570, 546), (551, 542, 547, 570), (590, 571, 594, 599), (598, 595, 571, 590), (595, 597, 593, 571), (587, 572, 591, 600), (601, 592, 572, 587), (592, 598, 590, 572), (584, 573, 588, 603), (602, 589, 573, 584), (589, 601, 587, 573), (581, 574, 585, 604), (605, 586, 574, 581), (586, 602, 584, 574), (579, 575, 582, 608), (606, 583, 575, 579), (583, 605, 581, 575), (578, 576, 579, 608), (609, 577, 576, 578), (577, 607, 580, 576), (571, 593, 596, 594), (572, 590, 599, 591), (573, 587, 600, 588), (574, 584, 603, 585), (575, 581, 604, 582), (576, 580, 606, 579), (643, 639, 613, 640), (644, 638, 615, 637), (645, 635, 616, 634), (646, 632, 619, 631), (647, 629, 620, 628), (648, 626, 623, 625), (642, 612, 639, 643), (610, 642, 643, 641), (641, 643, 640, 611), (636, 614, 638, 644), (613, 636, 644, 640), (640, 644, 637, 611), (633, 617, 635, 645), (614, 633, 645, 638), (638, 645, 634, 615), (630, 618, 632, 646), (617, 630, 646, 635), (635, 646, 631, 616), (627, 621, 629, 647), (618, 627, 647, 632), (632, 647, 628, 619), (624, 622, 626, 648), (621, 624, 648, 629), (629, 648, 625, 620), (668, 677, 672, 649), (676, 668, 649, 673), (673, 649, 671, 675), (665, 678, 669, 650), (679, 665, 650, 670), (670, 650, 668, 676), (662, 681, 666, 651), (680, 662, 651, 667), (667, 651, 665, 679), (659, 682, 663, 652), (683, 659, 652, 664), (664, 652, 662, 680), (657, 686, 660, 653), (684, 657, 653, 661), (661, 653, 659, 683), (656, 686, 657, 654), (687, 656, 654, 655), (655, 654, 658, 685), (649, 672, 674, 671), (650, 669, 677, 668), (651, 666, 678, 665), (652, 663, 681, 662), (653, 660, 682, 659), (654, 657, 684, 658), (630, 617, 680, 667), (618, 630, 667, 679), (631, 619, 678, 666), (612, 642, 655, 685), (619, 628, 669, 678), (610, 641, 656, 687), (633, 614, 683, 664), (621, 627, 670, 676), (634, 616, 681, 663), (623, 626, 671, 674), (613, 639, 658, 684), (620, 625, 672, 677), (636, 613, 684, 661), (622, 624, 673, 675), (611, 637, 660, 686), (637, 615, 682, 660), (624, 621, 676, 673), (614, 636, 661, 683), (625, 623, 674, 672), (639, 612, 685, 658), (626, 622, 675, 671), (615, 634, 663, 682), (627, 618, 679, 670), (617, 633, 664, 680), (641, 611, 686, 656), (628, 620, 677, 669), (642, 610, 687, 655), (616, 631, 666, 681)])
_uv = me_circle.uv_layers.new(name='UVMap')
_uv.uv.foreach_set('vector', [0.9636, 0.001018, 0.9805, 0.006813, 0.9801, 0.09099, 0.9634, 0.0848, 0.8939, 0.01163, 0.9117, 0.01093, 0.912, 0.09545, 0.894, 0.09618, 0.9457, 0.0002541, 0.9636, 0.001018, 0.9634, 0.0848, 0.9457, 0.08396, 0.9805, 0.006813, 0.9975, 0.0119, 0.9971, 0.09639, 0.9801, 0.09099, 0.9117, 0.01093, 0.9286, 0.00524, 0.9287, 0.08931, 0.912, 0.09545, 0.9286, 0.00524, 0.9457, 0.0002541, 0.9457, 0.08396, 0.9287, 0.08931, 0.9457, 0.08396, 0.9634, 0.0848, 0.9637, 0.1661, 0.9456, 0.1653, 0.9801, 0.09099, 0.9971, 0.09639, 0.9977, 0.1779, 0.9805, 0.1724, 0.912, 0.09545, 0.9287, 0.08931, 0.9284, 0.1708, 0.9116, 0.1771, 0.9287, 0.08931, 0.9457, 0.08396, 0.9456, 0.1653, 0.9284, 0.1708, 0.9634, 0.0848, 0.9801, 0.09099, 0.9805, 0.1724, 0.9637, 0.1661, 0.894, 0.09618, 0.912, 0.09545, 0.9116, 0.1771, 0.8936, 0.1777, 0.9284, 0.1708, 0.9456, 0.1653, 0.9456, 0.2625, 0.9281, 0.2674, 0.9637, 0.1661, 0.9805, 0.1724, 0.9811, 0.2689, 0.9639, 0.2632, 0.8936, 0.1777, 0.9116, 0.1771, 0.911, 0.2729, 0.893, 0.2734, 0.9456, 0.1653, 0.9637, 0.1661, 0.9639, 0.2632, 0.9456, 0.2625, 0.9805, 0.1724, 0.9977, 0.1779, 0.9983, 0.2737, 0.9811, 0.2689, 0.9116, 0.1771, 0.9284, 0.1708, 0.9281, 0.2674, 0.911, 0.2729, 0.9456, 0.2625, 0.9639, 0.2632, 0.964, 0.3517, 0.9456, 0.3513, 0.9811, 0.2689, 0.9983, 0.2737, 0.9992, 0.3594, 0.9816, 0.3559, 0.911, 0.2729, 0.9281, 0.2674, 0.9278, 0.3549, 0.9103, 0.3588, 0.9281, 0.2674, 0.9456, 0.2625, 0.9456, 0.3513, 0.9278, 0.3549, 0.9639, 0.2632, 0.9811, 0.2689, 0.9816, 0.3559, 0.964, 0.3517, 0.893, 0.2734, 0.911, 0.2729, 0.9103, 0.3588, 0.8923, 0.3591, 0.9278, 0.3549, 0.9456, 0.3513, 0.9455, 0.4458, 0.9273, 0.4476, 0.964, 0.3517, 0.9816, 0.3559, 0.982, 0.4481, 0.964, 0.446, 0.8923, 0.3591, 0.9103, 0.3588, 0.9095, 0.4494, 0.8917, 0.4494, 0.9456, 0.3513, 0.964, 0.3517, 0.964, 0.446, 0.9455, 0.4458, 0.9816, 0.3559, 0.9992, 0.3594, 0.9997, 0.4499, 0.982, 0.4481, 0.9103, 0.3588, 0.9278, 0.3549, 0.9273, 0.4476, 0.9095, 0.4494, 0.9455, 0.4458, 0.964, 0.446, 0.9638, 0.5326, 0.9453, 0.5326, 0.982, 0.4481, 0.9997, 0.4499, 0.9997, 0.533, 0.982, 0.5327, 0.9095, 0.4494, 0.9273, 0.4476, 0.927, 0.5326, 0.909, 0.5325, 0.9273, 0.4476, 0.9455, 0.4458, 0.9453, 0.5326, 0.927, 0.5326, 0.964, 0.446, 0.982, 0.4481, 0.982, 0.5327, 0.9638, 0.5326, 0.8917, 0.4494, 0.9095, 0.4494, 0.909, 0.5325, 0.891, 0.5323, 0.9638, 0.5326, 0.982, 0.5327, 0.9811, 0.5959, 0.9634, 0.5973, 0.891, 0.5323, 0.909, 0.5325, 0.9096, 0.5947, 0.8917, 0.5944, 0.9453, 0.5326, 0.9638, 0.5326, 0.9634, 0.5973, 0.945, 0.5975, 0.982, 0.5327, 0.9997, 0.533, 0.9986, 0.5949, 0.9811, 0.5959, 0.909, 0.5325, 0.927, 0.5326, 0.9271, 0.5963, 0.9096, 0.5947, 0.927, 0.5326, 0.9453, 0.5326, 0.945, 0.5975, 0.9271, 0.5963, 0.9811, 0.5959, 0.9986, 0.5949, 0.9975, 0.666, 0.9801, 0.6679, 0.9096, 0.5947, 0.9271, 0.5963, 0.9273, 0.6687, 0.9102, 0.6659, 0.9271, 0.5963, 0.945, 0.5975, 0.9448, 0.671, 0.9273, 0.6687, 0.9634, 0.5973, 0.9811, 0.5959, 0.9801, 0.6679, 0.9629, 0.6706, 0.8917, 0.5944, 0.9096, 0.5947, 0.9102, 0.6659, 0.8924, 0.6655, 0.945, 0.5975, 0.9634, 0.5973, 0.9629, 0.6706, 0.9448, 0.671, 0.8924, 0.6655, 0.9102, 0.6659, 0.9107, 0.7322, 0.893, 0.7316, 0.9448, 0.671, 0.9629, 0.6706, 0.9624, 0.7381, 0.9446, 0.7386, 0.9801, 0.6679, 0.9975, 0.666, 0.9964, 0.732, 0.9793, 0.7347, 0.9102, 0.6659, 0.9273, 0.6687, 0.9275, 0.7357, 0.9107, 0.7322, 0.9273, 0.6687, 0.9448, 0.671, 0.9446, 0.7386, 0.9275, 0.7357, 0.9629, 0.6706, 0.9801, 0.6679, 0.9793, 0.7347, 0.9624, 0.7381, 0.9107, 0.7322, 0.9275, 0.7357, 0.9276, 0.8055, 0.9111, 0.8018, 0.9275, 0.7357, 0.9446, 0.7386, 0.9445, 0.8086, 0.9276, 0.8055, 0.9624, 0.7381, 0.9793, 0.7347, 0.9785, 0.8043, 0.9619, 0.808, 0.893, 0.7316, 0.9107, 0.7322, 0.9111, 0.8018, 0.8934, 0.8012, 0.9446, 0.7386, 0.9624, 0.7381, 0.9619, 0.808, 0.9445, 0.8086, 0.9793, 0.7347, 0.9964, 0.732, 0.9954, 0.8015, 0.9785, 0.8043, 0.8644, 0.8764, 0.9673, 0.8799, 0.9673, 0.9779, 0.8644, 0.8764, 0.9673, 0.8799, 0.9673, 0.9779, 0.8644, 0.8764, 0.9673, 0.8799, 0.9673, 0.9779, 0.8644, 0.8764, 0.9673, 0.8799, 0.9673, 0.9779, 0.8644, 0.8764, 0.9673, 0.8799, 0.9673, 0.9779, 0.8644, 0.8764, 0.9673, 0.8799, 0.9673, 0.9779, 0.8644, 0.8764, 0.9673, 0.8799, 0.9673, 0.9779, 0.8644, 0.8764, 0.9673, 0.8799, 0.9673, 0.9779, 0.8644, 0.8764, 0.9673, 0.8799, 0.9673, 0.9779, 0.8644, 0.8764, 0.9673, 0.8799, 0.9673, 0.9779, 0.8644, 0.8764, 0.9673, 0.8799, 0.9673, 0.9779, 0.8644, 0.8764, 0.9673, 0.8799, 0.9673, 0.9779, 0.8644, 0.8764, 0.9673, 0.8799, 0.9673, 0.9779, 0.8644, 0.8764, 0.9673, 0.8799, 0.9673, 0.9779, 0.8644, 0.8764, 0.9673, 0.8799, 0.9673, 0.9779, 0.8644, 0.8764, 0.9673, 0.8799, 0.9673, 0.9779, 0.8644, 0.8764, 0.9673, 0.8799, 0.9673, 0.9779, 0.8644, 0.8764, 0.9673, 0.8799, 0.9673, 0.9779, 0.8644, 0.8764, 0.9673, 0.8799, 0.9673, 0.9779, 0.8644, 0.8764, 0.9673, 0.8799, 0.9673, 0.9779, 0.8644, 0.8764, 0.9673, 0.8799, 0.9673, 0.9779, 0.8644, 0.8764, 0.9673, 0.8799, 0.9673, 0.9779, 0.8644, 0.8764, 0.9673, 0.8799, 0.9673, 0.9779, 0.8644, 0.8764, 0.9673, 0.8799, 0.9673, 0.9779, 0.8644, 0.8764, 0.9673, 0.8799, 0.9673, 0.9779, 0.8644, 0.8764, 0.9673, 0.8799, 0.9673, 0.9779, 0.8644, 0.8764, 0.9673, 0.8799, 0.9673, 0.9779, 0.8644, 0.8764, 0.9673, 0.8799, 0.9673, 0.9779, 0.8644, 0.8764, 0.9673, 0.8799, 0.9673, 0.9779, 0.8644, 0.8764, 0.9673, 0.8799, 0.9673, 0.9779, 0.8644, 0.8764, 0.9673, 0.8799, 0.9673, 0.9779, 0.8644, 0.8764, 0.9673, 0.8799, 0.9673, 0.9779, 0.8644, 0.8764, 0.9673, 0.8799, 0.9673, 0.9779, 0.8644, 0.8764, 0.9673, 0.8799, 0.9673, 0.9779, 0.8644, 0.8764, 0.9673, 0.8799, 0.9673, 0.9779, 0.8644, 0.8764, 0.9673, 0.8799, 0.9673, 0.9779, 0.8644, 0.8764, 0.9673, 0.8799, 0.9673, 0.9779, 0.8644, 0.8764, 0.9673, 0.8799, 0.9673, 0.9779, 0.8644, 0.8764, 0.9673, 0.8799, 0.9673, 0.9779, 0.8644, 0.8764, 0.9673, 0.8799, 0.9673, 0.9779, 0.8644, 0.8764, 0.9673, 0.8799, 0.9673, 0.9779, 0.8644, 0.8764, 0.9673, 0.8799, 0.9673, 0.9779, 0.8644, 0.8764, 0.9673, 0.8799, 0.9673, 0.9779, 0.8644, 0.8764, 0.9673, 0.8799, 0.9673, 0.9779, 0.8644, 0.8764, 0.9673, 0.8799, 0.9673, 0.9779, 0.8644, 0.8764, 0.9673, 0.8799, 0.9673, 0.9779, 0.8644, 0.8764, 0.9673, 0.8799, 0.9673, 0.9779, 0.8644, 0.8764, 0.9673, 0.8799, 0.9673, 0.9779, 0.8644, 0.8764, 0.9673, 0.8799, 0.9673, 0.9779, 0.8644, 0.8764, 0.9673, 0.8799, 0.9673, 0.9779, 0.8644, 0.8764, 0.9673, 0.8799, 0.9673, 0.9779, 0.8644, 0.8764, 0.9673, 0.8799, 0.9673, 0.9779, 0.8644, 0.8764, 0.9673, 0.8799, 0.9673, 0.9779, 0.8644, 0.8764, 0.9673, 0.8799, 0.9673, 0.9779, 0.8644, 0.8764, 0.9673, 0.8799, 0.9673, 0.9779, 0.8644, 0.8764, 0.9673, 0.8799, 0.9673, 0.9779, 0.8644, 0.8764, 0.9673, 0.8799, 0.9673, 0.9779, 0.8644, 0.8764, 0.9673, 0.8799, 0.9673, 0.9779, 0.8644, 0.8764, 0.9673, 0.8799, 0.9673, 0.9779, 0.8644, 0.8764, 0.9673, 0.8799, 0.9673, 0.9779, 0.8644, 0.8764, 0.9673, 0.8799, 0.9673, 0.9779, 0.8644, 0.8764, 0.9673, 0.8799, 0.9673, 0.9779, 0.8644, 0.8764, 0.9673, 0.8799, 0.9673, 0.9779, 0.8644, 0.8764, 0.9673, 0.8799, 0.9673, 0.9779, 0.8644, 0.8764, 0.9673, 0.8799, 0.9673, 0.9779, 0.8644, 0.8764, 0.9673, 0.8799, 0.9673, 0.9779, 0.8644, 0.8764, 0.9673, 0.8799, 0.9673, 0.9779, 0.8644, 0.8764, 0.9673, 0.8799, 0.9673, 0.9779, 0.8644, 0.8764, 0.9673, 0.8799, 0.9673, 0.9779, 0.8644, 0.8764, 0.9673, 0.8799, 0.9673, 0.9779, 0.8644, 0.8764, 0.9673, 0.8799, 0.9673, 0.9779, 0.8644, 0.8764, 0.9673, 0.8799, 0.9673, 0.9779, 0.8644, 0.8764, 0.9673, 0.8799, 0.9673, 0.9779, 0.8644, 0.8764, 0.9673, 0.8799, 0.9673, 0.9779, 0.8644, 0.8764, 0.9673, 0.8799, 0.9673, 0.9779, 0.8644, 0.8764, 0.9673, 0.8799, 0.9673, 0.9779, 0.8644, 0.8764, 0.9673, 0.8799, 0.9673, 0.9779, 0.8644, 0.8764, 0.9673, 0.8799, 0.9673, 0.9779, 0.8644, 0.8764, 0.9673, 0.8799, 0.9673, 0.9779, 0.8644, 0.8764, 0.9673, 0.8799, 0.9673, 0.9779, 0.6606, 0.7256, 0.654, 0.6932, 0.7044, 0.7348, 0.6987, 0.7351, 0.654, 0.6932, 0.6638, 0.6702, 0.7113, 0.7347, 0.7044, 0.7348, 0.6638, 0.6702, 0.6812, 0.6536, 0.7197, 0.735, 0.7113, 0.7347, 0.6812, 0.6536, 0.7038, 0.6459, 0.7291, 0.7354, 0.7197, 0.735, 0.7038, 0.6459, 0.7328, 0.6459, 0.7415, 0.736, 0.7291, 0.7354, 0.7328, 0.6459, 0.7551, 0.6504, 0.7535, 0.7366, 0.7415, 0.736, 0.7551, 0.6504, 0.7759, 0.657, 0.7663, 0.7377, 0.7535, 0.7366, 0.7759, 0.657, 0.7996, 0.6715, 0.7834, 0.7388, 0.7663, 0.7377, 0.7996, 0.6715, 0.8251, 0.69, 0.8057, 0.7412, 0.7834, 0.7388, 0.8251, 0.69, 0.8448, 0.7078, 0.8267, 0.7438, 0.8057, 0.7412, 0.8448, 0.7078, 0.8581, 0.721, 0.8421, 0.7467, 0.8267, 0.7438, 0.8581, 0.721, 0.8704, 0.7401, 0.8578, 0.7511, 0.8421, 0.7467, 0.8704, 0.7401, 0.8755, 0.758, 0.8644, 0.757, 0.8578, 0.7511, 0.6698, 0.7402, 0.6986, 0.7366, 0.7038, 0.7376, 0.657, 0.765, 0.657, 0.765, 0.7038, 0.7376, 0.7102, 0.7383, 0.6598, 0.7869, 0.6598, 0.7869, 0.7102, 0.7383, 0.7182, 0.7391, 0.6712, 0.805, 0.6712, 0.805, 0.7182, 0.7391, 0.7273, 0.7401, 0.6885, 0.8172, 0.6885, 0.8172, 0.7273, 0.7401, 0.7394, 0.7416, 0.7134, 0.8246, 0.7134, 0.8246, 0.7394, 0.7416, 0.7512, 0.7433, 0.7346, 0.826, 0.7346, 0.826, 0.7512, 0.7433, 0.764, 0.7449, 0.755, 0.8244, 0.755, 0.8244, 0.764, 0.7449, 0.781, 0.7479, 0.7802, 0.8176, 0.7802, 0.8176, 0.781, 0.7479, 0.8033, 0.7516, 0.8085, 0.8067, 0.8085, 0.8067, 0.8033, 0.7516, 0.8244, 0.7552, 0.8314, 0.7948, 0.8314, 0.7948, 0.8244, 0.7552, 0.8398, 0.7573, 0.8464, 0.7851, 0.8464, 0.7851, 0.8398, 0.7573, 0.8551, 0.7598, 0.8595, 0.7714, 0.8595, 0.7714, 0.8551, 0.7598, 0.8625, 0.7599, 0.8641, 0.7633, 0.6987, 0.7351, 0.7044, 0.7348, 0.7038, 0.7376, 0.6986, 0.7366, 0.8057, 0.7412, 0.8267, 0.7438, 0.8244, 0.7552, 0.8033, 0.7516, 0.8391, 0.8065, 0.815, 0.8184, 0.8085, 0.8067, 0.8314, 0.7948, 0.7415, 0.736, 0.7535, 0.7366, 0.7512, 0.7433, 0.7394, 0.7416, 0.7376, 0.8378, 0.7146, 0.8364, 0.7134, 0.8246, 0.7346, 0.826, 0.7044, 0.7348, 0.7113, 0.7347, 0.7102, 0.7383, 0.7038, 0.7376, 0.8267, 0.7438, 0.8421, 0.7467, 0.8398, 0.7573, 0.8244, 0.7552, 0.6495, 0.7943, 0.6432, 0.7654, 0.657, 0.765, 0.6598, 0.7869, 0.8557, 0.7955, 0.8391, 0.8065, 0.8314, 0.7948, 0.8464, 0.7851, 0.7535, 0.7366, 0.7663, 0.7377, 0.764, 0.7449, 0.7512, 0.7433, 0.7594, 0.8358, 0.7376, 0.8378, 0.7346, 0.826, 0.755, 0.8244, 0.7113, 0.7347, 0.7197, 0.735, 0.7182, 0.7391, 0.7102, 0.7383, 0.8421, 0.7467, 0.8578, 0.7511, 0.8551, 0.7598, 0.8398, 0.7573, 0.6655, 0.8156, 0.6495, 0.7943, 0.6598, 0.7869, 0.6712, 0.805, 0.8721, 0.7777, 0.8557, 0.7955, 0.8464, 0.7851, 0.8595, 0.7714, 0.7663, 0.7377, 0.7834, 0.7388, 0.781, 0.7479, 0.764, 0.7449, 0.8644, 0.757, 0.8755, 0.758, 0.8641, 0.7633, 0.8625, 0.7599, 0.7859, 0.8292, 0.7594, 0.8358, 0.755, 0.8244, 0.7802, 0.8176, 0.7197, 0.735, 0.7291, 0.7354, 0.7273, 0.7401, 0.7182, 0.7391, 0.8578, 0.7511, 0.8644, 0.757, 0.8625, 0.7599, 0.8551, 0.7598, 0.6868, 0.8289, 0.6655, 0.8156, 0.6712, 0.805, 0.6885, 0.8172, 0.8755, 0.758, 0.8721, 0.7777, 0.8595, 0.7714, 0.8641, 0.7633, 0.7834, 0.7388, 0.8057, 0.7412, 0.8033, 0.7516, 0.781, 0.7479, 0.6432, 0.7654, 0.6606, 0.7256, 0.6698, 0.7402, 0.657, 0.765, 0.815, 0.8184, 0.7859, 0.8292, 0.7802, 0.8176, 0.8085, 0.8067, 0.7291, 0.7354, 0.7415, 0.736, 0.7394, 0.7416, 0.7273, 0.7401, 0.6606, 0.7256, 0.6987, 0.7351, 0.6986, 0.7366, 0.6698, 0.7402, 0.7146, 0.8364, 0.6868, 0.8289, 0.6885, 0.8172, 0.7134, 0.8246, 0.8028, 0.4944, 0.7984, 0.4925, 0.8662, 0.4655, 0.8474, 0.4986, 0.7984, 0.4925, 0.7922, 0.49, 0.8611, 0.44, 0.8662, 0.4655, 0.7922, 0.49, 0.7838, 0.4871, 0.8472, 0.419, 0.8611, 0.44, 0.7838, 0.4871, 0.7739, 0.4838, 0.8268, 0.4056, 0.8472, 0.419, 0.7739, 0.4838, 0.7608, 0.4798, 0.7985, 0.3983, 0.8268, 0.4056, 0.7608, 0.4798, 0.7486, 0.4761, 0.7759, 0.3962, 0.7985, 0.3983, 0.7486, 0.4761, 0.736, 0.4727, 0.754, 0.3962, 0.7759, 0.3962, 0.736, 0.4727, 0.7195, 0.4684, 0.728, 0.4025, 0.754, 0.3962, 0.7195, 0.4684, 0.6985, 0.4633, 0.6988, 0.4115, 0.728, 0.4025, 0.6985, 0.4633, 0.6793, 0.4589, 0.6755, 0.4213, 0.6988, 0.4115, 0.6793, 0.4589, 0.6651, 0.4569, 0.659, 0.4285, 0.6755, 0.4213, 0.6651, 0.4569, 0.6503, 0.4564, 0.6411, 0.4418, 0.659, 0.4285, 0.6503, 0.4564, 0.642, 0.4586, 0.6345, 0.4577, 0.6411, 0.4418, 0.8026, 0.4957, 0.8306, 0.5107, 0.833, 0.5415, 0.7981, 0.4949, 0.7981, 0.4949, 0.833, 0.5415, 0.8211, 0.5606, 0.792, 0.4938, 0.792, 0.4938, 0.8211, 0.5606, 0.8028, 0.5723, 0.7838, 0.4918, 0.7838, 0.4918, 0.8028, 0.5723, 0.7819, 0.5761, 0.7739, 0.4895, 0.7739, 0.4895, 0.7819, 0.5761, 0.7565, 0.5725, 0.7608, 0.4862, 0.7608, 0.4862, 0.7565, 0.5725, 0.7366, 0.5655, 0.7485, 0.4834, 0.7485, 0.4834, 0.7366, 0.5655, 0.7181, 0.5565, 0.7357, 0.4804, 0.7357, 0.4804, 0.7181, 0.5565, 0.6972, 0.5415, 0.7189, 0.4776, 0.7189, 0.4776, 0.6972, 0.5415, 0.6755, 0.5213, 0.6973, 0.4733, 0.6973, 0.4733, 0.6755, 0.5213, 0.6589, 0.5023, 0.6778, 0.4695, 0.6778, 0.4695, 0.6589, 0.5023, 0.6487, 0.4885, 0.6641, 0.4667, 0.6641, 0.4667, 0.6487, 0.4885, 0.642, 0.4726, 0.6501, 0.4647, 0.6501, 0.4647, 0.642, 0.4726, 0.6405, 0.4643, 0.6437, 0.463, 0.8474, 0.4986, 0.8464, 0.5478, 0.833, 0.5415, 0.8306, 0.5107, 0.6653, 0.5296, 0.6479, 0.5101, 0.6589, 0.5023, 0.6755, 0.5213, 0.6793, 0.4589, 0.6985, 0.4633, 0.6973, 0.4733, 0.6778, 0.4695, 0.7508, 0.5827, 0.7294, 0.5752, 0.7366, 0.5655, 0.7565, 0.5725, 0.7486, 0.4761, 0.7608, 0.4798, 0.7608, 0.4862, 0.7485, 0.4834, 0.8464, 0.5478, 0.8275, 0.572, 0.8211, 0.5606, 0.833, 0.5415, 0.6479, 0.5101, 0.637, 0.4943, 0.6487, 0.4885, 0.6589, 0.5023, 0.7922, 0.49, 0.7984, 0.4925, 0.7981, 0.4949, 0.792, 0.4938, 0.6651, 0.4569, 0.6793, 0.4589, 0.6778, 0.4695, 0.6641, 0.4667, 0.7294, 0.5752, 0.71, 0.5655, 0.7181, 0.5565, 0.7366, 0.5655, 0.736, 0.4727, 0.7486, 0.4761, 0.7485, 0.4834, 0.7357, 0.4804, 0.8275, 0.572, 0.8034, 0.5844, 0.8028, 0.5723, 0.8211, 0.5606, 0.637, 0.4943, 0.6296, 0.4733, 0.642, 0.4726, 0.6487, 0.4885, 0.7838, 0.4871, 0.7922, 0.49, 0.792, 0.4938, 0.7838, 0.4918, 0.6503, 0.4564, 0.6651, 0.4569, 0.6641, 0.4667, 0.6501, 0.4647, 0.71, 0.5655, 0.6879, 0.5501, 0.6972, 0.5415, 0.7181, 0.5565, 0.6345, 0.4577, 0.642, 0.4586, 0.6437, 0.463, 0.6405, 0.4643, 0.7195, 0.4684, 0.736, 0.4727, 0.7357, 0.4804, 0.7189, 0.4776, 0.8034, 0.5844, 0.7786, 0.5873, 0.7819, 0.5761, 0.8028, 0.5723, 0.6296, 0.4733, 0.6345, 0.4577, 0.6405, 0.4643, 0.642, 0.4726, 0.7739, 0.4838, 0.7838, 0.4871, 0.7838, 0.4918, 0.7739, 0.4895, 0.642, 0.4586, 0.6503, 0.4564, 0.6501, 0.4647, 0.6437, 0.463, 0.6879, 0.5501, 0.6653, 0.5296, 0.6755, 0.5213, 0.6972, 0.5415, 0.7984, 0.4925, 0.8028, 0.4944, 0.8026, 0.4957, 0.7981, 0.4949, 0.6985, 0.4633, 0.7195, 0.4684, 0.7189, 0.4776, 0.6973, 0.4733, 0.7786, 0.5873, 0.7508, 0.5827, 0.7565, 0.5725, 0.7819, 0.5761, 0.8028, 0.4944, 0.8474, 0.4986, 0.8306, 0.5107, 0.8026, 0.4957, 0.7608, 0.4798, 0.7739, 0.4838, 0.7739, 0.4895, 0.7608, 0.4862, 0.4655, 0.6901, 0.472, 0.717, 0.4654, 0.7278, 0.4453, 0.6953, 0.4235, 0.71, 0.4055, 0.7321, 0.3264, 0.6932, 0.3637, 0.6503, 0.3941, 0.7567, 0.389, 0.7797, 0.3007, 0.7808, 0.3075, 0.7393, 0.3897, 0.7959, 0.3931, 0.8104, 0.3315, 0.8319, 0.3146, 0.8077, 0.3981, 0.8214, 0.4056, 0.8305, 0.382, 0.859, 0.3546, 0.848, 0.4078, 0.8323, 0.4103, 0.834, 0.4001, 0.8524, 0.3913, 0.8559, 0.4842, 0.6942, 0.4766, 0.7105, 0.472, 0.717, 0.4655, 0.6901, 0.5134, 0.6487, 0.4842, 0.6942, 0.4655, 0.6901, 0.4689, 0.6242, 0.4689, 0.6242, 0.4655, 0.6901, 0.4453, 0.6953, 0.4161, 0.6242, 0.4573, 0.7426, 0.4488, 0.759, 0.4055, 0.7321, 0.4235, 0.71, 0.4654, 0.7278, 0.4573, 0.7426, 0.4235, 0.71, 0.4453, 0.6953, 0.4453, 0.6953, 0.4235, 0.71, 0.3637, 0.6503, 0.4161, 0.6242, 0.4409, 0.7743, 0.4352, 0.7864, 0.389, 0.7797, 0.3941, 0.7567, 0.4488, 0.759, 0.4409, 0.7743, 0.3941, 0.7567, 0.4055, 0.7321, 0.4055, 0.7321, 0.3941, 0.7567, 0.3075, 0.7393, 0.3264, 0.6932, 0.4304, 0.7949, 0.4261, 0.8036, 0.3931, 0.8104, 0.3897, 0.7959, 0.4352, 0.7864, 0.4304, 0.7949, 0.3897, 0.7959, 0.389, 0.7797, 0.389, 0.7797, 0.3897, 0.7959, 0.3146, 0.8077, 0.3007, 0.7808, 0.4221, 0.8117, 0.4185, 0.8193, 0.4056, 0.8305, 0.3981, 0.8214, 0.4261, 0.8036, 0.4221, 0.8117, 0.3981, 0.8214, 0.3931, 0.8104, 0.3931, 0.8104, 0.3981, 0.8214, 0.3546, 0.848, 0.3315, 0.8319, 0.4174, 0.8225, 0.4166, 0.8254, 0.4103, 0.834, 0.4078, 0.8323, 0.4185, 0.8193, 0.4174, 0.8225, 0.4078, 0.8323, 0.4056, 0.8305, 0.4056, 0.8305, 0.4078, 0.8323, 0.3913, 0.8559, 0.382, 0.859, 0.4221, 0.8378, 0.4186, 0.8681, 0.4149, 0.8607, 0.4195, 0.8374, 0.4223, 0.8211, 0.4221, 0.8378, 0.4195, 0.8374, 0.4206, 0.824, 0.4206, 0.824, 0.4195, 0.8374, 0.4165, 0.8368, 0.419, 0.8263, 0.4442, 0.8348, 0.4626, 0.8898, 0.4387, 0.8824, 0.4332, 0.8376, 0.43, 0.8055, 0.4442, 0.8348, 0.4332, 0.8376, 0.426, 0.8136, 0.426, 0.8136, 0.4332, 0.8376, 0.4221, 0.8378, 0.4223, 0.8211, 0.4686, 0.8214, 0.5139, 0.8826, 0.489, 0.8892, 0.4567, 0.8292, 0.4386, 0.7887, 0.4686, 0.8214, 0.4567, 0.8292, 0.4344, 0.7971, 0.4344, 0.7971, 0.4567, 0.8292, 0.4442, 0.8348, 0.43, 0.8055, 0.4963, 0.7851, 0.5657, 0.8226, 0.5409, 0.8588, 0.4831, 0.8061, 0.4535, 0.7625, 0.4963, 0.7851, 0.4831, 0.8061, 0.4455, 0.7774, 0.4455, 0.7774, 0.4831, 0.8061, 0.4686, 0.8214, 0.4386, 0.7887, 0.5073, 0.7331, 0.5783, 0.7212, 0.5812, 0.7743, 0.5053, 0.7595, 0.4698, 0.7308, 0.5073, 0.7331, 0.5053, 0.7595, 0.4621, 0.7462, 0.4621, 0.7462, 0.5053, 0.7595, 0.4963, 0.7851, 0.4535, 0.7625, 0.5523, 0.6812, 0.5783, 0.7212, 0.5073, 0.7331, 0.5018, 0.712, 0.5178, 0.6656, 0.5523, 0.6812, 0.5018, 0.712, 0.4894, 0.6977, 0.4894, 0.6977, 0.5018, 0.712, 0.4756, 0.7192, 0.4788, 0.7118, 0.4195, 0.8374, 0.4149, 0.8607, 0.4123, 0.8528, 0.4165, 0.8368, 0.4332, 0.8376, 0.4387, 0.8824, 0.4186, 0.8681, 0.4221, 0.8378, 0.4567, 0.8292, 0.489, 0.8892, 0.4626, 0.8898, 0.4442, 0.8348, 0.4831, 0.8061, 0.5409, 0.8588, 0.5139, 0.8826, 0.4686, 0.8214, 0.5053, 0.7595, 0.5812, 0.7743, 0.5657, 0.8226, 0.4963, 0.7851, 0.5018, 0.712, 0.5073, 0.7331, 0.4698, 0.7308, 0.4756, 0.7192, 0.4304, 0.7949, 0.4352, 0.7864, 0.4386, 0.7887, 0.4344, 0.7971, 0.4261, 0.8036, 0.4304, 0.7949, 0.4344, 0.7971, 0.43, 0.8055, 0.4917, 0.9026, 0.4607, 0.9032, 0.4626, 0.8898, 0.489, 0.8892, 0.4766, 0.7105, 0.4842, 0.6942, 0.4894, 0.6977, 0.4788, 0.7118, 0.4607, 0.9032, 0.4328, 0.8939, 0.4387, 0.8824, 0.4626, 0.8898, 0.5134, 0.6487, 0.5637, 0.6639, 0.5523, 0.6812, 0.5178, 0.6656, 0.4409, 0.7743, 0.4488, 0.759, 0.4535, 0.7625, 0.4455, 0.7774, 0.4185, 0.8193, 0.4221, 0.8117, 0.426, 0.8136, 0.4223, 0.8211, 0.5535, 0.8664, 0.5215, 0.8932, 0.5139, 0.8826, 0.5409, 0.8588, 0.4001, 0.8524, 0.4103, 0.834, 0.4165, 0.8368, 0.4123, 0.8528, 0.4654, 0.7278, 0.472, 0.717, 0.4756, 0.7192, 0.4698, 0.7308, 0.4081, 0.8763, 0.4025, 0.865, 0.4149, 0.8607, 0.4186, 0.8681, 0.4573, 0.7426, 0.4654, 0.7278, 0.4698, 0.7308, 0.4621, 0.7462, 0.4166, 0.8254, 0.4174, 0.8225, 0.4206, 0.824, 0.419, 0.8263, 0.5958, 0.7122, 0.5993, 0.7723, 0.5812, 0.7743, 0.5783, 0.7212, 0.5993, 0.7723, 0.5818, 0.8261, 0.5657, 0.8226, 0.5812, 0.7743, 0.4174, 0.8225, 0.4185, 0.8193, 0.4223, 0.8211, 0.4206, 0.824, 0.4488, 0.759, 0.4573, 0.7426, 0.4621, 0.7462, 0.4535, 0.7625, 0.4025, 0.865, 0.4001, 0.8524, 0.4123, 0.8528, 0.4149, 0.8607, 0.472, 0.717, 0.4766, 0.7105, 0.4788, 0.7118, 0.4756, 0.7192, 0.4103, 0.834, 0.4166, 0.8254, 0.419, 0.8263, 0.4165, 0.8368, 0.5818, 0.8261, 0.5535, 0.8664, 0.5409, 0.8588, 0.5657, 0.8226, 0.4221, 0.8117, 0.4261, 0.8036, 0.43, 0.8055, 0.426, 0.8136, 0.4352, 0.7864, 0.4409, 0.7743, 0.4455, 0.7774, 0.4386, 0.7887, 0.5637, 0.6639, 0.5958, 0.7122, 0.5783, 0.7212, 0.5523, 0.6812, 0.4328, 0.8939, 0.4081, 0.8763, 0.4186, 0.8681, 0.4387, 0.8824, 0.4842, 0.6942, 0.5134, 0.6487, 0.5178, 0.6656, 0.4894, 0.6977, 0.5215, 0.8932, 0.4917, 0.9026, 0.489, 0.8892, 0.5139, 0.8826, 0.1555, 0.8248, 0.1624, 0.8279, 0.1609, 0.8313, 0.1545, 0.8277, 0.08597, 0.7896, 0.09979, 0.7973, 0.09891, 0.7993, 0.08434, 0.7948, 0.1766, 0.8348, 0.1833, 0.8383, 0.1815, 0.8416, 0.1748, 0.8383, 0.106, 0.7996, 0.1152, 0.8038, 0.1136, 0.8074, 0.1046, 0.8028, 0.1355, 0.9547, 0.09892, 0.9447, 0.1056, 0.9327, 0.137, 0.9415, 0.2154, 0.9082, 0.1951, 0.933, 0.1856, 0.9216, 0.2024, 0.9014, 0.1368, 0.8145, 0.1471, 0.82, 0.1457, 0.8238, 0.1353, 0.8186, 0.1981, 0.8444, 0.218, 0.8529, 0.208, 0.8611, 0.195, 0.8504, 0.01927, 0.8075, 0.04579, 0.7734, 0.05097, 0.7862, 0.03506, 0.8136, 0.186, 0.8399, 0.1882, 0.8416, 0.1869, 0.8436, 0.1844, 0.8428, 0.06516, 0.9242, 0.0368, 0.8937, 0.04997, 0.8869, 0.07541, 0.9143, 0.2236, 0.865, 0.2256, 0.8777, 0.2121, 0.8776, 0.2107, 0.8693, 0.1258, 0.8088, 0.1368, 0.8145, 0.1353, 0.8186, 0.1242, 0.8129, 0.1152, 0.8038, 0.1258, 0.8088, 0.1242, 0.8129, 0.1136, 0.8074, 0.218, 0.8529, 0.2236, 0.865, 0.2107, 0.8693, 0.208, 0.8611, 0.0368, 0.8937, 0.01927, 0.8537, 0.03411, 0.8517, 0.04997, 0.8869, 0.1833, 0.8383, 0.186, 0.8399, 0.1844, 0.8428, 0.1815, 0.8416, 0.01927, 0.8537, 0.01927, 0.8075, 0.03506, 0.8136, 0.03411, 0.8517, 0.1882, 0.8416, 0.1981, 0.8444, 0.195, 0.8504, 0.1869, 0.8436, 0.1471, 0.82, 0.1555, 0.8248, 0.1545, 0.8277, 0.1457, 0.8238, 0.2256, 0.8777, 0.2154, 0.9082, 0.2024, 0.9014, 0.2121, 0.8776, 0.09892, 0.9447, 0.06516, 0.9242, 0.07541, 0.9143, 0.1056, 0.9327, 0.09979, 0.7973, 0.106, 0.7996, 0.1046, 0.8028, 0.09891, 0.7993, 0.1696, 0.8315, 0.1766, 0.8348, 0.1748, 0.8383, 0.168, 0.8348, 0.04579, 0.7734, 0.08597, 0.7896, 0.08434, 0.7948, 0.05097, 0.7862, 0.1624, 0.8279, 0.1696, 0.8315, 0.168, 0.8348, 0.1609, 0.8313, 0.1951, 0.933, 0.1663, 0.9488, 0.1617, 0.9353, 0.1856, 0.9216, 0.1663, 0.9488, 0.1355, 0.9547, 0.137, 0.9415, 0.1617, 0.9353, 0.08325, 0.8107, 0.08901, 0.826, 0.03411, 0.8517, 0.03506, 0.8136, 0.09979, 0.8402, 0.1242, 0.8129, 0.1353, 0.8186, 0.1138, 0.8519, 0.1297, 0.8604, 0.1457, 0.8238, 0.1545, 0.8277, 0.1462, 0.8655, 0.1591, 0.866, 0.1609, 0.8313, 0.168, 0.8348, 0.172, 0.8641, 0.1821, 0.8605, 0.1748, 0.8383, 0.1815, 0.8416, 0.1911, 0.8544, 0.193, 0.8527, 0.1844, 0.8428, 0.1869, 0.8436, 0.195, 0.8504, 0.08434, 0.7948, 0.08325, 0.8107, 0.03506, 0.8136, 0.05097, 0.7862, 0.09891, 0.7993, 0.1046, 0.8028, 0.08325, 0.8107, 0.08434, 0.7948, 0.1046, 0.8028, 0.1136, 0.8074, 0.08901, 0.826, 0.08325, 0.8107, 0.04997, 0.8869, 0.09979, 0.8402, 0.1138, 0.8519, 0.07541, 0.9143, 0.03411, 0.8517, 0.08901, 0.826, 0.09979, 0.8402, 0.04997, 0.8869, 0.08901, 0.826, 0.1136, 0.8074, 0.1242, 0.8129, 0.09979, 0.8402, 0.1056, 0.9327, 0.1297, 0.8604, 0.1462, 0.8655, 0.137, 0.9415, 0.07541, 0.9143, 0.1138, 0.8519, 0.1297, 0.8604, 0.1056, 0.9327, 0.1138, 0.8519, 0.1353, 0.8186, 0.1457, 0.8238, 0.1297, 0.8604, 0.1617, 0.9353, 0.1591, 0.866, 0.172, 0.8641, 0.1856, 0.9216, 0.137, 0.9415, 0.1462, 0.8655, 0.1591, 0.866, 0.1617, 0.9353, 0.1462, 0.8655, 0.1545, 0.8277, 0.1609, 0.8313, 0.1591, 0.866, 0.2024, 0.9014, 0.1821, 0.8605, 0.1911, 0.8544, 0.2121, 0.8776, 0.1856, 0.9216, 0.172, 0.8641, 0.1821, 0.8605, 0.2024, 0.9014, 0.172, 0.8641, 0.168, 0.8348, 0.1748, 0.8383, 0.1821, 0.8605, 0.2107, 0.8693, 0.193, 0.8527, 0.195, 0.8504, 0.208, 0.8611, 0.2121, 0.8776, 0.1911, 0.8544, 0.193, 0.8527, 0.2107, 0.8693, 0.1911, 0.8544, 0.1815, 0.8416, 0.1844, 0.8428, 0.193, 0.8527, 0.1996, 0.8389, 0.1991, 0.8416, 0.186, 0.8399, 0.1833, 0.8383, 0.2369, 0.8466, 0.2274, 0.8501, 0.1991, 0.8416, 0.1996, 0.8389, 0.2274, 0.8501, 0.218, 0.8529, 0.1981, 0.8444, 0.1991, 0.8416, 0.1967, 0.8166, 0.1997, 0.8275, 0.1766, 0.8348, 0.1696, 0.8315, 0.2577, 0.7917, 0.2511, 0.8196, 0.1997, 0.8275, 0.1967, 0.8166, 0.2511, 0.8196, 0.2369, 0.8466, 0.1996, 0.8389, 0.1997, 0.8275, 0.1821, 0.7942, 0.1904, 0.8047, 0.1624, 0.8279, 0.1555, 0.8248, 0.2455, 0.7346, 0.2537, 0.7624, 0.1904, 0.8047, 0.1821, 0.7942, 0.2537, 0.7624, 0.2577, 0.7917, 0.1967, 0.8166, 0.1904, 0.8047, 0.1508, 0.776, 0.1677, 0.7838, 0.1471, 0.82, 0.1368, 0.8145, 0.1784, 0.703, 0.2142, 0.7156, 0.1677, 0.7838, 0.1508, 0.776, 0.2142, 0.7156, 0.2455, 0.7346, 0.1821, 0.7942, 0.1677, 0.7838, 0.1138, 0.7722, 0.1324, 0.7719, 0.1258, 0.8088, 0.1152, 0.8038, 0.09875, 0.7094, 0.1389, 0.7001, 0.1324, 0.7719, 0.1138, 0.7722, 0.1389, 0.7001, 0.1784, 0.703, 0.1508, 0.776, 0.1324, 0.7719, 0.106, 0.7996, 0.09759, 0.7778, 0.1138, 0.7722, 0.1152, 0.8038, 0.09979, 0.7973, 0.08597, 0.7896, 0.09759, 0.7778, 0.106, 0.7996, 0.08597, 0.7896, 0.04579, 0.7734, 0.06395, 0.7339, 0.09759, 0.7778, 0.1991, 0.8416, 0.1981, 0.8444, 0.1882, 0.8416, 0.186, 0.8399, 0.1997, 0.8275, 0.1996, 0.8389, 0.1833, 0.8383, 0.1766, 0.8348, 0.1904, 0.8047, 0.1967, 0.8166, 0.1696, 0.8315, 0.1624, 0.8279, 0.1677, 0.7838, 0.1821, 0.7942, 0.1555, 0.8248, 0.1471, 0.82, 0.1324, 0.7719, 0.1508, 0.776, 0.1368, 0.8145, 0.1258, 0.8088, 0.09759, 0.7778, 0.06395, 0.7339, 0.09875, 0.7094, 0.1138, 0.7722, 0.3652, 0.1384, 0.3936, 0.1307, 0.404, 0.137, 0.3702, 0.16, 0.3829, 0.1806, 0.4009, 0.1977, 0.3513, 0.2761, 0.3198, 0.237, 0.422, 0.21, 0.4445, 0.2171, 0.4349, 0.3228, 0.391, 0.3047, 0.4623, 0.2174, 0.4798, 0.2144, 0.5017, 0.2922, 0.4693, 0.3104, 0.4934, 0.209, 0.5049, 0.2002, 0.5397, 0.2306, 0.5241, 0.2646, 0.5072, 0.1976, 0.5093, 0.1945, 0.532, 0.2076, 0.5361, 0.2188, 0.3704, 0.1176, 0.3874, 0.1264, 0.3936, 0.1307, 0.3652, 0.1384, 0.327, 0.09005, 0.3704, 0.1176, 0.3652, 0.1384, 0.3007, 0.1363, 0.3007, 0.1363, 0.3652, 0.1384, 0.3702, 0.16, 0.3007, 0.1891, 0.417, 0.1445, 0.431, 0.1521, 0.4009, 0.1977, 0.3829, 0.1806, 0.404, 0.137, 0.417, 0.1445, 0.3829, 0.1806, 0.3702, 0.16, 0.3702, 0.16, 0.3829, 0.1806, 0.3198, 0.237, 0.3007, 0.1891, 0.4444, 0.1593, 0.4559, 0.1648, 0.4445, 0.2171, 0.422, 0.21, 0.431, 0.1521, 0.4444, 0.1593, 0.422, 0.21, 0.4009, 0.1977, 0.4009, 0.1977, 0.422, 0.21, 0.391, 0.3047, 0.3513, 0.2761, 0.4645, 0.17, 0.474, 0.1749, 0.4798, 0.2144, 0.4623, 0.2174, 0.4559, 0.1648, 0.4645, 0.17, 0.4623, 0.2174, 0.4445, 0.2171, 0.4445, 0.2171, 0.4623, 0.2174, 0.4693, 0.3104, 0.4349, 0.3228, 0.483, 0.1798, 0.4918, 0.1841, 0.5049, 0.2002, 0.4934, 0.209, 0.474, 0.1749, 0.483, 0.1798, 0.4934, 0.209, 0.4798, 0.2144, 0.4798, 0.2144, 0.4934, 0.209, 0.5241, 0.2646, 0.5017, 0.2922, 0.4956, 0.1856, 0.499, 0.1865, 0.5093, 0.1945, 0.5072, 0.1976, 0.4918, 0.1841, 0.4956, 0.1856, 0.5072, 0.1976, 0.5049, 0.2002, 0.5049, 0.2002, 0.5072, 0.1976, 0.5361, 0.2188, 0.5397, 0.2306, 0.5142, 0.1801, 0.5523, 0.1857, 0.5428, 0.1899, 0.5137, 0.1833, 0.494, 0.1797, 0.5142, 0.1801, 0.5137, 0.1833, 0.4974, 0.1818, 0.4974, 0.1818, 0.5137, 0.1833, 0.5128, 0.1869, 0.5001, 0.1837, 0.5105, 0.1533, 0.5783, 0.129, 0.5694, 0.1595, 0.514, 0.1665, 0.4762, 0.1706, 0.5105, 0.1533, 0.514, 0.1665, 0.4853, 0.1752, 0.4853, 0.1752, 0.514, 0.1665, 0.5142, 0.1801, 0.494, 0.1797, 0.4935, 0.1247, 0.5649, 0.06611, 0.5757, 0.09556, 0.5034, 0.1383, 0.4582, 0.1612, 0.4935, 0.1247, 0.5034, 0.1383, 0.4669, 0.1656, 0.4669, 0.1656, 0.5034, 0.1383, 0.5105, 0.1533, 0.4762, 0.1706, 0.4551, 0.1002, 0.4923, 0.02223, 0.5332, 0.03982, 0.476, 0.1107, 0.4345, 0.1471, 0.4551, 0.1002, 0.476, 0.1107, 0.4475, 0.1545, 0.4475, 0.1545, 0.476, 0.1107, 0.4935, 0.1247, 0.4582, 0.1612, 0.409, 0.09449, 0.3987, 0.0251, 0.4456, 0.01609, 0.4321, 0.09452, 0.4075, 0.1329, 0.409, 0.09449, 0.4321, 0.09452, 0.4207, 0.1397, 0.4207, 0.1397, 0.4321, 0.09452, 0.4551, 0.1002, 0.4345, 0.1471, 0.3599, 0.05127, 0.3987, 0.0251, 0.409, 0.09449, 0.389, 0.1007, 0.3417, 0.08717, 0.3599, 0.05127, 0.389, 0.1007, 0.3742, 0.1136, 0.3742, 0.1136, 0.389, 0.1007, 0.3963, 0.1275, 0.3889, 0.1246, 0.5137, 0.1833, 0.5428, 0.1899, 0.533, 0.193, 0.5128, 0.1869, 0.514, 0.1665, 0.5694, 0.1595, 0.5523, 0.1857, 0.5142, 0.1801, 0.5034, 0.1383, 0.5757, 0.09556, 0.5783, 0.129, 0.5105, 0.1533, 0.476, 0.1107, 0.5332, 0.03982, 0.5649, 0.06611, 0.4935, 0.1247, 0.4321, 0.09452, 0.4456, 0.01609, 0.4923, 0.02223, 0.4551, 0.1002, 0.389, 0.1007, 0.409, 0.09449, 0.4075, 0.1329, 0.3963, 0.1275, 0.4645, 0.17, 0.4559, 0.1648, 0.4582, 0.1612, 0.4669, 0.1656, 0.474, 0.1749, 0.4645, 0.17, 0.4669, 0.1656, 0.4762, 0.1706, 0.5919, 0.09096, 0.5951, 0.1302, 0.5783, 0.129, 0.5757, 0.09556, 0.3874, 0.1264, 0.3704, 0.1176, 0.3742, 0.1136, 0.3889, 0.1246, 0.5951, 0.1302, 0.5855, 0.1674, 0.5694, 0.1595, 0.5783, 0.129, 0.327, 0.09005, 0.3458, 0.04219, 0.3599, 0.05127, 0.3417, 0.08717, 0.4444, 0.1593, 0.431, 0.1521, 0.4345, 0.1471, 0.4475, 0.1545, 0.4918, 0.1841, 0.483, 0.1798, 0.4853, 0.1752, 0.494, 0.1797, 0.5403, 0.02487, 0.5768, 0.05569, 0.5649, 0.06611, 0.5332, 0.03982, 0.532, 0.2076, 0.5093, 0.1945, 0.5128, 0.1869, 0.533, 0.193, 0.404, 0.137, 0.3936, 0.1307, 0.3963, 0.1275, 0.4075, 0.1329, 0.5617, 0.1979, 0.548, 0.2056, 0.5428, 0.1899, 0.5523, 0.1857, 0.417, 0.1445, 0.404, 0.137, 0.4075, 0.1329, 0.4207, 0.1397, 0.499, 0.1865, 0.4956, 0.1856, 0.4974, 0.1818, 0.5001, 0.1837, 0.3912, 0.01133, 0.443, 0.0002541, 0.4456, 0.01609, 0.3987, 0.0251, 0.443, 0.0002541, 0.4944, 0.005339, 0.4923, 0.02223, 0.4456, 0.01609, 0.4956, 0.1856, 0.4918, 0.1841, 0.494, 0.1797, 0.4974, 0.1818, 0.431, 0.1521, 0.417, 0.1445, 0.4207, 0.1397, 0.4345, 0.1471, 0.548, 0.2056, 0.532, 0.2076, 0.533, 0.193, 0.5428, 0.1899, 0.3936, 0.1307, 0.3874, 0.1264, 0.3889, 0.1246, 0.3963, 0.1275, 0.5093, 0.1945, 0.499, 0.1865, 0.5001, 0.1837, 0.5128, 0.1869, 0.4944, 0.005339, 0.5403, 0.02487, 0.5332, 0.03982, 0.4923, 0.02223, 0.483, 0.1798, 0.474, 0.1749, 0.4762, 0.1706, 0.4853, 0.1752, 0.4559, 0.1648, 0.4444, 0.1593, 0.4475, 0.1545, 0.4582, 0.1612, 0.3458, 0.04219, 0.3912, 0.01133, 0.3987, 0.0251, 0.3599, 0.05127, 0.5855, 0.1674, 0.5617, 0.1979, 0.5523, 0.1857, 0.5694, 0.1595, 0.3704, 0.1176, 0.327, 0.09005, 0.3417, 0.08717, 0.3742, 0.1136, 0.5768, 0.05569, 0.5919, 0.09096, 0.5757, 0.09556, 0.5649, 0.06611, 0.1641, 0.1536, 0.1735, 0.1577, 0.1712, 0.1624, 0.1624, 0.1576, 0.07983, 0.1118, 0.09693, 0.121, 0.09589, 0.1233, 0.07691, 0.1196, 0.193, 0.1676, 0.202, 0.1726, 0.1995, 0.1771, 0.1904, 0.1723, 0.1037, 0.1234, 0.1142, 0.1279, 0.1121, 0.1333, 0.102, 0.1276, 0.1472, 0.3173, 0.101, 0.3049, 0.1087, 0.29, 0.1483, 0.3011, 0.2408, 0.2588, 0.2185, 0.2878, 0.2072, 0.2757, 0.2266, 0.2513, 0.1404, 0.1406, 0.1535, 0.1474, 0.1508, 0.1528, 0.1378, 0.1465, 0.2213, 0.1815, 0.246, 0.1931, 0.2323, 0.2022, 0.2167, 0.1888, 0.0002541, 0.1342, 0.03189, 0.09184, 0.03815, 0.1093, 0.02052, 0.1442, 0.2054, 0.175, 0.2083, 0.1772, 0.2067, 0.18, 0.2034, 0.1788, 0.05859, 0.2787, 0.02276, 0.2404, 0.04064, 0.2323, 0.07121, 0.2664, 0.2509, 0.2083, 0.2532, 0.2233, 0.2371, 0.2223, 0.2356, 0.2123, 0.1269, 0.1339, 0.1404, 0.1406, 0.1378, 0.1465, 0.1244, 0.1399, 0.1142, 0.1279, 0.1269, 0.1339, 0.1244, 0.1399, 0.1121, 0.1333, 0.246, 0.1931, 0.2509, 0.2083, 0.2356, 0.2123, 0.2323, 0.2022, 0.02276, 0.2404, 0.0002541, 0.1908, 0.0217, 0.1898, 0.04064, 0.2323, 0.202, 0.1726, 0.2054, 0.175, 0.2034, 0.1788, 0.1995, 0.1771, 0.0002541, 0.1908, 0.0002541, 0.1342, 0.02052, 0.1442, 0.0217, 0.1898, 0.2083, 0.1772, 0.2213, 0.1815, 0.2167, 0.1888, 0.2067, 0.18, 0.1535, 0.1474, 0.1641, 0.1536, 0.1624, 0.1576, 0.1508, 0.1528, 0.2532, 0.2233, 0.2408, 0.2588, 0.2266, 0.2513, 0.2371, 0.2223, 0.101, 0.3049, 0.05859, 0.2787, 0.07121, 0.2664, 0.1087, 0.29, 0.09693, 0.121, 0.1037, 0.1234, 0.102, 0.1276, 0.09589, 0.1233, 0.1833, 0.1628, 0.193, 0.1676, 0.1904, 0.1723, 0.1809, 0.1673, 0.03189, 0.09184, 0.07983, 0.1118, 0.07691, 0.1196, 0.03815, 0.1093, 0.1735, 0.1577, 0.1833, 0.1628, 0.1809, 0.1673, 0.1712, 0.1624, 0.2185, 0.2878, 0.1855, 0.3094, 0.1786, 0.2928, 0.2072, 0.2757, 0.1855, 0.3094, 0.1472, 0.3173, 0.1483, 0.3011, 0.1786, 0.2928, 0.07459, 0.1391, 0.08052, 0.159, 0.0217, 0.1898, 0.02052, 0.1442, 0.09327, 0.1779, 0.1244, 0.1399, 0.1378, 0.1465, 0.1109, 0.1933, 0.1315, 0.2041, 0.1508, 0.1528, 0.1624, 0.1576, 0.1534, 0.2099, 0.1704, 0.2097, 0.1712, 0.1624, 0.1809, 0.1673, 0.1872, 0.2066, 0.2002, 0.2016, 0.1904, 0.1723, 0.1995, 0.1771, 0.2118, 0.1938, 0.2141, 0.1916, 0.2034, 0.1788, 0.2067, 0.18, 0.2167, 0.1888, 0.07691, 0.1196, 0.07459, 0.1391, 0.02052, 0.1442, 0.03815, 0.1093, 0.09589, 0.1233, 0.102, 0.1276, 0.07459, 0.1391, 0.07691, 0.1196, 0.102, 0.1276, 0.1121, 0.1333, 0.08052, 0.159, 0.07459, 0.1391, 0.04064, 0.2323, 0.09327, 0.1779, 0.1109, 0.1933, 0.07121, 0.2664, 0.0217, 0.1898, 0.08052, 0.159, 0.09327, 0.1779, 0.04064, 0.2323, 0.08052, 0.159, 0.1121, 0.1333, 0.1244, 0.1399, 0.09327, 0.1779, 0.1087, 0.29, 0.1315, 0.2041, 0.1534, 0.2099, 0.1483, 0.3011, 0.07121, 0.2664, 0.1109, 0.1933, 0.1315, 0.2041, 0.1087, 0.29, 0.1109, 0.1933, 0.1378, 0.1465, 0.1508, 0.1528, 0.1315, 0.2041, 0.1786, 0.2928, 0.1704, 0.2097, 0.1872, 0.2066, 0.2072, 0.2757, 0.1483, 0.3011, 0.1534, 0.2099, 0.1704, 0.2097, 0.1786, 0.2928, 0.1534, 0.2099, 0.1624, 0.1576, 0.1712, 0.1624, 0.1704, 0.2097, 0.2266, 0.2513, 0.2002, 0.2016, 0.2118, 0.1938, 0.2371, 0.2223, 0.2072, 0.2757, 0.1872, 0.2066, 0.2002, 0.2016, 0.2266, 0.2513, 0.1872, 0.2066, 0.1809, 0.1673, 0.1904, 0.1723, 0.2002, 0.2016, 0.2356, 0.2123, 0.2141, 0.1916, 0.2167, 0.1888, 0.2323, 0.2022, 0.2371, 0.2223, 0.2118, 0.1938, 0.2141, 0.1916, 0.2356, 0.2123, 0.2118, 0.1938, 0.1995, 0.1771, 0.2034, 0.1788, 0.2141, 0.1916, 0.2236, 0.1743, 0.2227, 0.1778, 0.2054, 0.175, 0.202, 0.1726, 0.27, 0.1862, 0.2579, 0.1901, 0.2227, 0.1778, 0.2236, 0.1743, 0.2579, 0.1901, 0.246, 0.1931, 0.2213, 0.1815, 0.2227, 0.1778, 0.2211, 0.1444, 0.2244, 0.1593, 0.193, 0.1676, 0.1833, 0.1628, 0.3002, 0.1186, 0.2897, 0.1533, 0.2244, 0.1593, 0.2211, 0.1444, 0.2897, 0.1533, 0.27, 0.1862, 0.2236, 0.1743, 0.2244, 0.1593, 0.2029, 0.1129, 0.2136, 0.1277, 0.1735, 0.1577, 0.1641, 0.1536, 0.2876, 0.04539, 0.2969, 0.08105, 0.2136, 0.1277, 0.2029, 0.1129, 0.2969, 0.08105, 0.3002, 0.1186, 0.2211, 0.1444, 0.2136, 0.1277, 0.1613, 0.08835, 0.1838, 0.09829, 0.1535, 0.1474, 0.1404, 0.1406, 0.2, 0.00298, 0.2469, 0.0192, 0.1838, 0.09829, 0.1613, 0.08835, 0.2469, 0.0192, 0.2876, 0.04539, 0.2029, 0.1129, 0.1838, 0.09829, 0.113, 0.08663, 0.1369, 0.08416, 0.1269, 0.1339, 0.1142, 0.1279, 0.09792, 0.01276, 0.1487, 0.0002541, 0.1369, 0.08416, 0.113, 0.08663, 0.1487, 0.0002541, 0.2, 0.00298, 0.1613, 0.08835, 0.1369, 0.08416, 0.1037, 0.1234, 0.09321, 0.09587, 0.113, 0.08663, 0.1142, 0.1279, 0.09693, 0.121, 0.07983, 0.1118, 0.09321, 0.09587, 0.1037, 0.1234, 0.07983, 0.1118, 0.03189, 0.09184, 0.05468, 0.04349, 0.09321, 0.09587, 0.2227, 0.1778, 0.2213, 0.1815, 0.2083, 0.1772, 0.2054, 0.175, 0.2244, 0.1593, 0.2236, 0.1743, 0.202, 0.1726, 0.193, 0.1676, 0.2136, 0.1277, 0.2211, 0.1444, 0.1833, 0.1628, 0.1735, 0.1577, 0.1838, 0.09829, 0.2029, 0.1129, 0.1641, 0.1536, 0.1535, 0.1474, 0.1369, 0.08416, 0.1613, 0.08835, 0.1404, 0.1406, 0.1269, 0.1339, 0.09321, 0.09587, 0.05468, 0.04349, 0.09792, 0.01276, 0.113, 0.08663, 0.1302, 0.476, 0.1214, 0.4724, 0.1238, 0.4685, 0.1324, 0.4729, 0.2165, 0.5203, 0.1999, 0.5105, 0.2007, 0.508, 0.2188, 0.5137, 0.1035, 0.4633, 0.09518, 0.4587, 0.09745, 0.4545, 0.1059, 0.459, 0.192, 0.5077, 0.1806, 0.5027, 0.1829, 0.498, 0.1938, 0.5038, 0.1562, 0.3178, 0.2027, 0.3288, 0.1958, 0.3458, 0.1575, 0.3344, 0.05725, 0.374, 0.08322, 0.3453, 0.09552, 0.3565, 0.07285, 0.3808, 0.154, 0.4888, 0.1411, 0.4819, 0.1437, 0.4775, 0.1568, 0.4836, 0.07686, 0.4502, 0.05261, 0.4386, 0.0651, 0.4299, 0.08117, 0.4431, 0.298, 0.4958, 0.2675, 0.541, 0.2586, 0.5241, 0.2796, 0.4904, 0.09192, 0.4564, 0.08919, 0.4542, 0.09086, 0.4517, 0.0939, 0.4528, 0.2449, 0.3554, 0.2778, 0.3938, 0.2623, 0.4031, 0.233, 0.3689, 0.04693, 0.4243, 0.04515, 0.4096, 0.05998, 0.4099, 0.06183, 0.4201, 0.1676, 0.496, 0.154, 0.4888, 0.1568, 0.4836, 0.1701, 0.4908, 0.1806, 0.5027, 0.1676, 0.496, 0.1701, 0.4908, 0.1829, 0.498, 0.05261, 0.4386, 0.04693, 0.4243, 0.06183, 0.4201, 0.0651, 0.4299, 0.2778, 0.3938, 0.298, 0.4419, 0.2794, 0.4456, 0.2623, 0.4031, 0.09518, 0.4587, 0.09192, 0.4564, 0.0939, 0.4528, 0.09745, 0.4545, 0.298, 0.4419, 0.298, 0.4958, 0.2796, 0.4904, 0.2794, 0.4456, 0.08919, 0.4542, 0.07686, 0.4502, 0.08117, 0.4431, 0.09086, 0.4517, 0.1411, 0.4819, 0.1302, 0.476, 0.1324, 0.4729, 0.1437, 0.4775, 0.04515, 0.4096, 0.05725, 0.374, 0.07285, 0.3808, 0.05998, 0.4099, 0.2027, 0.3288, 0.2449, 0.3554, 0.233, 0.3689, 0.1958, 0.3458, 0.1999, 0.5105, 0.192, 0.5077, 0.1938, 0.5038, 0.2007, 0.508, 0.1123, 0.4678, 0.1035, 0.4633, 0.1059, 0.459, 0.1146, 0.4639, 0.2675, 0.541, 0.2165, 0.5203, 0.2188, 0.5137, 0.2586, 0.5241, 0.1214, 0.4724, 0.1123, 0.4678, 0.1146, 0.4639, 0.1238, 0.4685, 0.08322, 0.3453, 0.118, 0.3263, 0.1262, 0.3411, 0.09552, 0.3565, 0.118, 0.3263, 0.1562, 0.3178, 0.1575, 0.3344, 0.1262, 0.3411, 0.2203, 0.4943, 0.2139, 0.4757, 0.2794, 0.4456, 0.2796, 0.4904, 0.2013, 0.458, 0.1701, 0.4908, 0.1568, 0.4836, 0.1843, 0.4431, 0.1643, 0.4318, 0.1437, 0.4775, 0.1324, 0.4729, 0.1427, 0.425, 0.126, 0.4243, 0.1238, 0.4685, 0.1146, 0.4639, 0.1098, 0.4266, 0.09715, 0.4309, 0.1059, 0.459, 0.09745, 0.4545, 0.08595, 0.4382, 0.08363, 0.4403, 0.0939, 0.4528, 0.09086, 0.4517, 0.08117, 0.4431, 0.2188, 0.5137, 0.2203, 0.4943, 0.2796, 0.4904, 0.2586, 0.5241, 0.2007, 0.508, 0.1938, 0.5038, 0.2203, 0.4943, 0.2188, 0.5137, 0.1938, 0.5038, 0.1829, 0.498, 0.2139, 0.4757, 0.2203, 0.4943, 0.2623, 0.4031, 0.2013, 0.458, 0.1843, 0.4431, 0.233, 0.3689, 0.2794, 0.4456, 0.2139, 0.4757, 0.2013, 0.458, 0.2623, 0.4031, 0.2139, 0.4757, 0.1829, 0.498, 0.1701, 0.4908, 0.2013, 0.458, 0.1958, 0.3458, 0.1643, 0.4318, 0.1427, 0.425, 0.1575, 0.3344, 0.233, 0.3689, 0.1843, 0.4431, 0.1643, 0.4318, 0.1958, 0.3458, 0.1843, 0.4431, 0.1568, 0.4836, 0.1437, 0.4775, 0.1643, 0.4318, 0.1262, 0.3411, 0.126, 0.4243, 0.1098, 0.4266, 0.09552, 0.3565, 0.1575, 0.3344, 0.1427, 0.425, 0.126, 0.4243, 0.1262, 0.3411, 0.1427, 0.425, 0.1324, 0.4729, 0.1238, 0.4685, 0.126, 0.4243, 0.07285, 0.3808, 0.09715, 0.4309, 0.08595, 0.4382, 0.05998, 0.4099, 0.09552, 0.3565, 0.1098, 0.4266, 0.09715, 0.4309, 0.07285, 0.3808, 0.1098, 0.4266, 0.1146, 0.4639, 0.1059, 0.459, 0.09715, 0.4309, 0.06183, 0.4201, 0.08363, 0.4403, 0.08117, 0.4431, 0.0651, 0.4299, 0.05998, 0.4099, 0.08595, 0.4382, 0.08363, 0.4403, 0.06183, 0.4201, 0.08595, 0.4382, 0.09745, 0.4545, 0.0939, 0.4528, 0.08363, 0.4403, 0.07467, 0.457, 0.07552, 0.4537, 0.09192, 0.4564, 0.09518, 0.4587, 0.02867, 0.4456, 0.04076, 0.4417, 0.07552, 0.4537, 0.07467, 0.457, 0.04076, 0.4417, 0.05261, 0.4386, 0.07686, 0.4502, 0.07552, 0.4537, 0.07751, 0.4857, 0.07401, 0.4715, 0.1035, 0.4633, 0.1123, 0.4678, 0.0002541, 0.5162, 0.009522, 0.4796, 0.07401, 0.4715, 0.07751, 0.4857, 0.009522, 0.4796, 0.02867, 0.4456, 0.07467, 0.457, 0.07401, 0.4715, 0.09617, 0.5156, 0.08531, 0.5015, 0.1214, 0.4724, 0.1302, 0.476, 0.0163, 0.5907, 0.005379, 0.5549, 0.08531, 0.5015, 0.09617, 0.5156, 0.005379, 0.5549, 0.0002541, 0.5162, 0.07751, 0.4857, 0.08531, 0.5015, 0.1362, 0.5386, 0.1148, 0.5291, 0.1411, 0.4819, 0.154, 0.4888, 0.1013, 0.6284, 0.05629, 0.614, 0.1148, 0.5291, 0.1362, 0.5386, 0.05629, 0.614, 0.0163, 0.5907, 0.09617, 0.5156, 0.1148, 0.5291, 0.1825, 0.5424, 0.1592, 0.5433, 0.1676, 0.496, 0.1806, 0.5027, 0.2005, 0.6195, 0.1507, 0.6313, 0.1592, 0.5433, 0.1825, 0.5424, 0.1507, 0.6313, 0.1013, 0.6284, 0.1362, 0.5386, 0.1592, 0.5433, 0.192, 0.5077, 0.2025, 0.5351, 0.1825, 0.5424, 0.1806, 0.5027, 0.1999, 0.5105, 0.2165, 0.5203, 0.2025, 0.5351, 0.192, 0.5077, 0.2165, 0.5203, 0.2675, 0.541, 0.2438, 0.5895, 0.2025, 0.5351, 0.07552, 0.4537, 0.07686, 0.4502, 0.08919, 0.4542, 0.09192, 0.4564, 0.07401, 0.4715, 0.07467, 0.457, 0.09518, 0.4587, 0.1035, 0.4633, 0.08531, 0.5015, 0.07751, 0.4857, 0.1123, 0.4678, 0.1214, 0.4724, 0.1148, 0.5291, 0.09617, 0.5156, 0.1302, 0.476, 0.1411, 0.4819, 0.1592, 0.5433, 0.1362, 0.5386, 0.154, 0.4888, 0.1676, 0.496, 0.2025, 0.5351, 0.2438, 0.5895, 0.2005, 0.6195, 0.1825, 0.5424, 0.5192, 0.4208, 0.5734, 0.3821, 0.6012, 0.4242, 0.526, 0.4403, 0.5274, 0.4633, 0.523, 0.4872, 0.4742, 0.4664, 0.4814, 0.4537, 0.5131, 0.5094, 0.4988, 0.5281, 0.4604, 0.4891, 0.4669, 0.4787, 0.4842, 0.5384, 0.4678, 0.5456, 0.4507, 0.5077, 0.4559, 0.4981, 0.453, 0.5485, 0.4381, 0.5474, 0.4404, 0.526, 0.4456, 0.5172, 0.4347, 0.5465, 0.431, 0.545, 0.4356, 0.5321, 0.4379, 0.5293, 0.5053, 0.4073, 0.5278, 0.3573, 0.5734, 0.3821, 0.5192, 0.4208, 0.4956, 0.4225, 0.5053, 0.4073, 0.5192, 0.4208, 0.4927, 0.4301, 0.4927, 0.4301, 0.5192, 0.4208, 0.526, 0.4403, 0.4876, 0.4411, 0.6122, 0.4724, 0.6091, 0.521, 0.523, 0.4872, 0.5274, 0.4633, 0.6012, 0.4242, 0.6122, 0.4724, 0.5274, 0.4633, 0.526, 0.4403, 0.526, 0.4403, 0.5274, 0.4633, 0.4814, 0.4537, 0.4876, 0.4411, 0.5933, 0.5674, 0.5673, 0.609, 0.4988, 0.5281, 0.5131, 0.5094, 0.6091, 0.521, 0.5933, 0.5674, 0.5131, 0.5094, 0.523, 0.4872, 0.523, 0.4872, 0.5131, 0.5094, 0.4669, 0.4787, 0.4742, 0.4664, 0.5311, 0.6196, 0.493, 0.6237, 0.4678, 0.5456, 0.4842, 0.5384, 0.5673, 0.609, 0.5311, 0.6196, 0.4842, 0.5384, 0.4988, 0.5281, 0.4988, 0.5281, 0.4842, 0.5384, 0.4559, 0.4981, 0.4604, 0.4891, 0.458, 0.6134, 0.4253, 0.5933, 0.4381, 0.5474, 0.453, 0.5485, 0.493, 0.6237, 0.458, 0.6134, 0.453, 0.5485, 0.4678, 0.5456, 0.4678, 0.5456, 0.453, 0.5485, 0.4456, 0.5172, 0.4507, 0.5077, 0.4216, 0.5812, 0.4189, 0.5692, 0.431, 0.545, 0.4347, 0.5465, 0.4253, 0.5933, 0.4216, 0.5812, 0.4347, 0.5465, 0.4381, 0.5474, 0.4381, 0.5474, 0.4347, 0.5465, 0.4379, 0.5293, 0.4404, 0.526, 0.419, 0.5351, 0.436, 0.5235, 0.4342, 0.5272, 0.4211, 0.5376, 0.3889, 0.5598, 0.419, 0.5351, 0.4211, 0.5376, 0.3994, 0.5586, 0.3994, 0.5586, 0.4211, 0.5376, 0.4238, 0.5402, 0.4097, 0.5558, 0.4072, 0.5101, 0.4461, 0.5055, 0.4409, 0.5146, 0.4116, 0.5233, 0.338, 0.525, 0.4072, 0.5101, 0.4116, 0.5233, 0.3607, 0.5465, 0.3607, 0.5465, 0.4116, 0.5233, 0.419, 0.5351, 0.3889, 0.5598, 0.4067, 0.4761, 0.4563, 0.4877, 0.4513, 0.496, 0.4053, 0.4932, 0.3164, 0.4637, 0.4067, 0.4761, 0.4053, 0.4932, 0.3228, 0.4949, 0.3228, 0.4949, 0.4053, 0.4932, 0.4072, 0.5101, 0.338, 0.525, 0.4273, 0.4358, 0.4689, 0.4643, 0.4617, 0.4768, 0.4146, 0.4551, 0.355, 0.3856, 0.4273, 0.4358, 0.4146, 0.4551, 0.3293, 0.423, 0.3293, 0.423, 0.4146, 0.4551, 0.4067, 0.4761, 0.3164, 0.4637, 0.4617, 0.408, 0.483, 0.4388, 0.4763, 0.4513, 0.4436, 0.4198, 0.4331, 0.3421, 0.4617, 0.408, 0.4436, 0.4198, 0.3907, 0.358, 0.3907, 0.358, 0.4436, 0.4198, 0.4273, 0.4358, 0.355, 0.3856, 0.489, 0.4282, 0.483, 0.4388, 0.4617, 0.408, 0.4804, 0.4021, 0.4933, 0.4216, 0.489, 0.4282, 0.4804, 0.4021, 0.4996, 0.4046, 0.4996, 0.4046, 0.4804, 0.4021, 0.4778, 0.3437, 0.5107, 0.3632, 0.4211, 0.5376, 0.4342, 0.5272, 0.4329, 0.5305, 0.4238, 0.5402, 0.4116, 0.5233, 0.4409, 0.5146, 0.436, 0.5235, 0.419, 0.5351, 0.4053, 0.4932, 0.4513, 0.496, 0.4461, 0.5055, 0.4072, 0.5101, 0.4146, 0.4551, 0.4617, 0.4768, 0.4563, 0.4877, 0.4067, 0.4761, 0.4436, 0.4198, 0.4763, 0.4513, 0.4689, 0.4643, 0.4273, 0.4358, 0.4804, 0.4021, 0.4617, 0.408, 0.4331, 0.3421, 0.4778, 0.3437, 0.3064, 0.4986, 0.3007, 0.4603, 0.3164, 0.4637, 0.3228, 0.4949, 0.3241, 0.5339, 0.3064, 0.4986, 0.3228, 0.4949, 0.338, 0.525, 0.4559, 0.4981, 0.4507, 0.5077, 0.4461, 0.5055, 0.4513, 0.496, 0.5278, 0.3573, 0.5053, 0.4073, 0.4996, 0.4046, 0.5107, 0.3632, 0.4507, 0.5077, 0.4456, 0.5172, 0.4409, 0.5146, 0.4461, 0.5055, 0.4956, 0.4225, 0.4927, 0.4301, 0.489, 0.4282, 0.4933, 0.4216, 0.3151, 0.4137, 0.3429, 0.3726, 0.355, 0.3856, 0.3293, 0.423, 0.3862, 0.576, 0.351, 0.5603, 0.3607, 0.5465, 0.3889, 0.5598, 0.4669, 0.4787, 0.4604, 0.4891, 0.4563, 0.4877, 0.4617, 0.4768, 0.4356, 0.5321, 0.431, 0.545, 0.4238, 0.5402, 0.4329, 0.5305, 0.4298, 0.3233, 0.4853, 0.3233, 0.4778, 0.3437, 0.4331, 0.3421, 0.4404, 0.526, 0.4379, 0.5293, 0.4342, 0.5272, 0.436, 0.5235, 0.3821, 0.3423, 0.4298, 0.3233, 0.4331, 0.3421, 0.3907, 0.358, 0.4189, 0.5692, 0.403, 0.5759, 0.3994, 0.5586, 0.4097, 0.5558, 0.4876, 0.4411, 0.4814, 0.4537, 0.4763, 0.4513, 0.483, 0.4388, 0.4814, 0.4537, 0.4742, 0.4664, 0.4689, 0.4643, 0.4763, 0.4513, 0.403, 0.5759, 0.3862, 0.576, 0.3889, 0.5598, 0.3994, 0.5586, 0.3429, 0.3726, 0.3821, 0.3423, 0.3907, 0.358, 0.355, 0.3856, 0.4379, 0.5293, 0.4356, 0.5321, 0.4329, 0.5305, 0.4342, 0.5272, 0.4853, 0.3233, 0.5278, 0.3573, 0.5107, 0.3632, 0.4778, 0.3437, 0.431, 0.545, 0.4189, 0.5692, 0.4097, 0.5558, 0.4238, 0.5402, 0.4742, 0.4664, 0.4669, 0.4787, 0.4617, 0.4768, 0.4689, 0.4643, 0.351, 0.5603, 0.3241, 0.5339, 0.338, 0.525, 0.3607, 0.5465, 0.3007, 0.4603, 0.3151, 0.4137, 0.3293, 0.423, 0.3164, 0.4637, 0.4927, 0.4301, 0.4876, 0.4411, 0.483, 0.4388, 0.489, 0.4282, 0.4456, 0.5172, 0.4404, 0.526, 0.436, 0.5235, 0.4409, 0.5146, 0.5053, 0.4073, 0.4956, 0.4225, 0.4933, 0.4216, 0.4996, 0.4046, 0.4604, 0.4891, 0.4559, 0.4981, 0.4513, 0.496, 0.4563, 0.4877])
me_circle.use_remesh_preserve_volume = False
me_circle.use_remesh_preserve_attributes = False
me_circle.use_mirror_vertex_groups = False
me_circle.update()

# ---- objects
ob_flower = bpy.data.objects.new('Flower', me_circle)

# ---- transforms, parenting, visibility, modifiers, constraints
ob_flower.location = (0.0, 0.0, 0.0)
ob_flower.scale = (0.7503, 0.7503, 0.7503)
ob_flower.lineart.crease_threshold = 0.0

# ---- collection membership
col_collection_1.objects.link(ob_flower)

# ---- scene / render settings (as saved in the file)
scene.frame_start = 1; scene.frame_end = 250; scene.frame_set(1)
scene.render.engine = 'BLENDER_EEVEE_NEXT'
scene.render.resolution_percentage = 50
scene.render.dither_intensity = 0.0
scene.cycles.use_denoising = False
scene.cycles.samples = 128
scene.cycles.sampling_pattern = 'TABULATED_SOBOL'
scene.cycles.light_sampling_threshold = 0.0
scene.cycles.use_adaptive_sampling = False
scene.cycles.use_light_tree = False
scene.cycles.blur_glossy = 0.0
scene.cycles.sample_clamp_indirect = 0.0
scene.view_settings.view_transform = 'Standard'
bpy.context.view_layer.update()

# ---- added for rendering (the .blend has no active camera and no usable light): camera, sun
cam_auto = bpy.data.cameras.new('AutoCamera')
cam_auto.lens = 50.0
cam_auto.sensor_width = 36.0
cam_auto.clip_end = 1000.0
ob_auto_camera = bpy.data.objects.new('AutoCamera', cam_auto)
scene.collection.objects.link(ob_auto_camera)
ob_auto_camera.location = (14.5463, -16.824, 17.0522)
ob_auto_camera.rotation_euler = (1.09748, -7.21219e-08, 0.694738)
scene.camera = ob_auto_camera
light_auto_sun = bpy.data.lights.new('AutoSun', 'SUN')
light_auto_sun.energy = 3.0
light_auto_sun.angle = 0.0523599
ob_auto_sun = bpy.data.objects.new('AutoSun', light_auto_sun)
scene.collection.objects.link(ob_auto_sun)
ob_auto_sun.rotation_euler = (0.872665, 0.174533, 0.523599)
bpy.context.view_layer.update()
